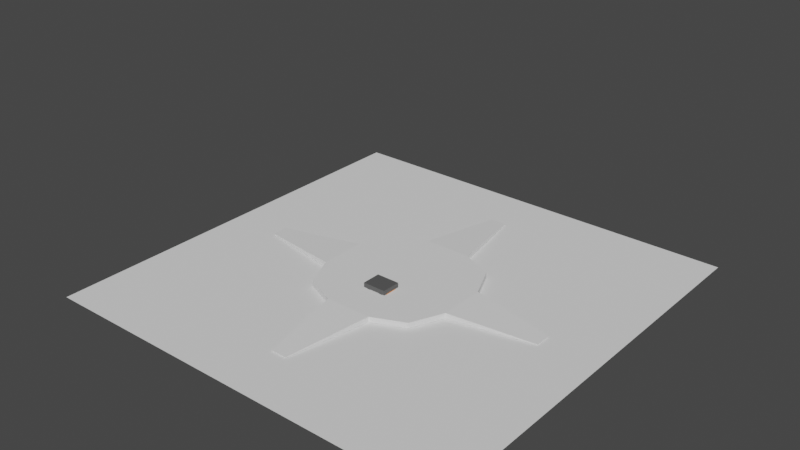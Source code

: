 # Source: multi_stage_piston_begin.blend  (saved by Blender 3.2.14; exported with 4.5.12 LTS)
import bpy
from mathutils import Matrix  # noqa: F401  (used for matrix-valued properties, if any)

bpy.ops.wm.read_factory_settings(use_empty=True)
scene = bpy.context.scene
scene.name = 'Scene'

# ---- collections
col_multi_stage_piston = bpy.data.collections.new('multi_stage_piston'); scene.collection.children.link(col_multi_stage_piston)

# ---- materials (node trees are filled in below, after node groups)
mat_material_001 = bpy.data.materials.new('Material.001')
mat_material_001.use_transparent_shadow = False
mat_material_001.diffuse_color = (0.1005, 0.1005, 0.1005, 1.0)
mat_material_001.roughness = 0.25
mat_material_002 = bpy.data.materials.new('Material.002')
mat_material_002.use_transparent_shadow = False
mat_material_002.diffuse_color = (0.8, 0.1627, 0.0, 1.0)
mat_material_002.roughness = 0.25
mat_material_003 = bpy.data.materials.new('Material.003')
mat_material_003.use_transparent_shadow = False
mat_material_003.diffuse_color = (0.188, 0.188, 0.188, 1.0)
mat_material_003.roughness = 0.25
mat_material_004 = bpy.data.materials.new('Material.004')
mat_material_004.use_transparent_shadow = False
mat_material_004.diffuse_color = (0.3694, 0.3694, 0.3694, 1.0)
mat_material_004.roughness = 0.25

# ---- material node trees
mat_material_001.use_nodes = True; mat_material_001.node_tree.nodes.clear()
_N = mat_material_001.node_tree.nodes; _L = mat_material_001.node_tree.links
n0 = _N.new('ShaderNodeOutputMaterial'); n0.name = 'Material Output'; n0.location = (300, 300)
n1 = _N.new('ShaderNodeBsdfPrincipled'); n1.name = 'Principled BSDF'; n1.location = (10, 300)
n1.distribution = 'GGX'
n1.subsurface_method = 'BURLEY'
n1.inputs[0].default_value = (0.09559, 0.09559, 0.09559, 1.0)
n1.inputs[3].default_value = 1.45
n1.inputs[27].default_value = (0.0, 0.0, 0.0, 1.0)
n1.inputs[28].default_value = 1.0
_L.new(n1.outputs[0], n0.inputs[0])
n0.is_active_output = True
mat_material_002.use_nodes = True; mat_material_002.node_tree.nodes.clear()
_N = mat_material_002.node_tree.nodes; _L = mat_material_002.node_tree.links
n0 = _N.new('ShaderNodeOutputMaterial'); n0.name = 'Material Output'; n0.location = (300, 300)
n1 = _N.new('ShaderNodeBsdfPrincipled'); n1.name = 'Principled BSDF'; n1.location = (10, 300)
n1.distribution = 'GGX'
n1.subsurface_method = 'BURLEY'
n1.inputs[0].default_value = (0.8, 0.234, 0.0, 1.0)
n1.inputs[3].default_value = 1.45
n1.inputs[27].default_value = (0.0, 0.0, 0.0, 1.0)
n1.inputs[28].default_value = 1.0
_L.new(n1.outputs[0], n0.inputs[0])
n0.is_active_output = True
mat_material_003.use_nodes = True; mat_material_003.node_tree.nodes.clear()
_N = mat_material_003.node_tree.nodes; _L = mat_material_003.node_tree.links
n0 = _N.new('ShaderNodeOutputMaterial'); n0.name = 'Material Output'; n0.location = (300, 300)
n1 = _N.new('ShaderNodeBsdfPrincipled'); n1.name = 'Principled BSDF'; n1.location = (10, 300)
n1.distribution = 'GGX'
n1.subsurface_method = 'BURLEY'
n1.inputs[0].default_value = (0.188, 0.188, 0.188, 1.0)
n1.inputs[3].default_value = 1.45
n1.inputs[27].default_value = (0.0, 0.0, 0.0, 1.0)
n1.inputs[28].default_value = 1.0
_L.new(n1.outputs[0], n0.inputs[0])
n0.is_active_output = True
mat_material_004.use_nodes = True; mat_material_004.node_tree.nodes.clear()
_N = mat_material_004.node_tree.nodes; _L = mat_material_004.node_tree.links
n0 = _N.new('ShaderNodeOutputMaterial'); n0.name = 'Material Output'; n0.location = (300, 300)
n1 = _N.new('ShaderNodeBsdfPrincipled'); n1.name = 'Principled BSDF'; n1.location = (10, 300)
n1.distribution = 'GGX'
n1.subsurface_method = 'BURLEY'
n1.inputs[0].default_value = (0.3694, 0.3694, 0.3694, 1.0)
n1.inputs[3].default_value = 1.45
n1.inputs[27].default_value = (0.0, 0.0, 0.0, 1.0)
n1.inputs[28].default_value = 1.0
_L.new(n1.outputs[0], n0.inputs[0])
n0.is_active_output = True

# ---- world
world_world = bpy.data.worlds.new('World'); scene.world = world_world
world_world.use_nodes = True; world_world.node_tree.nodes.clear()
_N = world_world.node_tree.nodes; _L = world_world.node_tree.links
n0 = _N.new('ShaderNodeOutputWorld'); n0.name = 'World Output'; n0.location = (300, 300)
n1 = _N.new('ShaderNodeBackground'); n1.name = 'Background'; n1.location = (10, 300)
n1.inputs[0].default_value = (0.05088, 0.05088, 0.05088, 1.0)
_L.new(n1.outputs[0], n0.inputs[0])
n0.is_active_output = True
world_world.color = (0.05088, 0.05088, 0.05088)
world_world.use_sun_shadow = False
world_world.sun_shadow_jitter_overblur = 0.0

# ---- meshes
me_plane = bpy.data.meshes.new('Plane')
me_plane.from_pydata([(-2.129, -2.129, -0.0604), (2.129, -2.129, -0.0604), (-2.129, 2.129, -0.0604), (2.129, 2.129, -0.0604), (-2.129, 2.129, -0.2659), (-2.129, -2.129, -0.2659), (2.129, -2.129, -0.2659), (2.129, 2.129, -0.2659), (-2.67, 0.8899, -0.0604), (-2.67, -0.8899, -0.0604), (2.67, -0.8899, -0.0604), (2.67, 0.8899, -0.0604), (-2.67, 0.8899, -0.2659), (-2.67, -0.8899, -0.2659), (2.67, -0.8899, -0.2659), (2.67, 0.8899, -0.2659), (-0.8899, -2.67, -0.0604), (0.8899, -2.67, -0.0604), (0.8899, 2.67, -0.0604), (-0.8899, 2.67, -0.0604), (-0.8899, -2.67, -0.2659), (0.8899, -2.67, -0.2659), (0.8899, 2.67, -0.2659), (-0.8899, 2.67, -0.2659), (0.8899, -0.8899, -0.2659), (-0.8899, -0.8899, -0.2659), (0.8899, 0.8899, -0.2659), (-0.8899, 0.8899, -0.2659), (-0.8899, -0.8899, -0.0604), (0.8899, -0.8899, -0.0604), (-0.8899, 0.8899, -0.0604), (0.8899, 0.8899, -0.0604), (-5.87, 0.3041, -0.2322), (-5.87, -0.3041, -0.2322), (5.87, -0.3041, -0.2322), (5.87, 0.3041, -0.2322), (-5.87, 0.3041, -0.2641), (-5.87, -0.3041, -0.2641), (5.87, -0.3041, -0.2641), (5.87, 0.3041, -0.2641), (-0.3041, -5.87, -0.2322), (0.3041, -5.87, -0.2322), (0.3041, 5.87, -0.2322), (-0.3041, 5.87, -0.2322), (-0.3041, -5.87, -0.2641), (0.3041, -5.87, -0.2641), (0.3041, 5.87, -0.2641), (-0.3041, 5.87, -0.2641)], [], [(31, 18, 3, 11), (26, 15, 7, 22), (17, 1, 6, 21), (11, 3, 7, 15), (9, 0, 5, 13), (19, 2, 4, 23), (2, 8, 12, 4), (9, 13, 37, 33), (1, 10, 14, 6), (8, 9, 33, 32), (21, 6, 14, 24), (24, 14, 15, 26), (17, 29, 10, 1), (29, 31, 11, 10), (9, 8, 30, 28), (28, 30, 31, 29), (0, 9, 28, 16), (16, 28, 29, 17), (13, 25, 27, 12), (25, 24, 26, 27), (5, 20, 25, 13), (20, 21, 24, 25), (3, 18, 22, 7), (23, 22, 46, 47), (0, 16, 20, 5), (12, 8, 32, 36), (12, 27, 23, 4), (27, 26, 22, 23), (8, 2, 19, 30), (30, 19, 18, 31), (32, 33, 37, 36), (34, 35, 39, 38), (42, 43, 47, 46), (40, 41, 45, 44), (16, 17, 41, 40), (14, 10, 34, 38), (10, 11, 35, 34), (22, 18, 42, 46), (11, 15, 39, 35), (19, 23, 47, 43), (18, 19, 43, 42), (20, 16, 40, 44), (13, 12, 36, 37), (17, 21, 45, 41), (21, 20, 44, 45), (15, 14, 38, 39)])
_uv = me_plane.uv_layers.new(name='UVMap')
_uv.uv.foreach_set('vector', [0.6667, 0.6667, 0.6667, 1.0, 1.0, 1.0, 1.0, 0.6667, 0.6667, 0.6667, 1.0, 0.6667, 1.0, 1.0, 0.6667, 1.0, 0.6667, 0.0, 1.0, 0.0, 1.0, 0.0, 0.6667, 0.0, 1.0, 0.6667, 1.0, 1.0, 1.0, 1.0, 1.0, 0.6667, 0.0, 0.3333, 0.0, 0.0, 0.0, 0.0, 0.0, 0.3333, 0.3333, 1.0, 0.0, 1.0, 0.0, 1.0, 0.3333, 1.0, 0.0, 1.0, 0.0, 0.6667, 0.0, 0.6667, 0.0, 1.0, 0.0, 0.3333, 0.0, 0.3333, 0.0, 0.3333, 0.0, 0.3333, 1.0, 0.0, 1.0, 0.3333, 1.0, 0.3333, 1.0, 0.0, 0.0, 0.6667, 0.0, 0.3333, 0.0, 0.3333, 0.0, 0.6667, 0.6667, 0.0, 1.0, 0.0, 1.0, 0.3333, 0.6667, 0.3333, 0.6667, 0.3333, 1.0, 0.3333, 1.0, 0.6667, 0.6667, 0.6667, 0.6667, 0.0, 0.6667, 0.3333, 1.0, 0.3333, 1.0, 0.0, 0.6667, 0.3333, 0.6667, 0.6667, 1.0, 0.6667, 1.0, 0.3333, 0.0, 0.3333, 0.0, 0.6667, 0.3333, 0.6667, 0.3333, 0.3333, 0.3333, 0.3333, 0.3333, 0.6667, 0.6667, 0.6667, 0.6667, 0.3333, 0.0, 0.0, 0.0, 0.3333, 0.3333, 0.3333, 0.3333, 0.0, 0.3333, 0.0, 0.3333, 0.3333, 0.6667, 0.3333, 0.6667, 0.0, 0.0, 0.3333, 0.3333, 0.3333, 0.3333, 0.6667, 0.0, 0.6667, 0.3333, 0.3333, 0.6667, 0.3333, 0.6667, 0.6667, 0.3333, 0.6667, 0.0, 0.0, 0.3333, 0.0, 0.3333, 0.3333, 0.0, 0.3333, 0.3333, 0.0, 0.6667, 0.0, 0.6667, 0.3333, 0.3333, 0.3333, 1.0, 1.0, 0.6667, 1.0, 0.6667, 1.0, 1.0, 1.0, 0.3333, 1.0, 0.6667, 1.0, 0.6667, 1.0, 0.3333, 1.0, 0.0, 0.0, 0.3333, 0.0, 0.3333, 0.0, 0.0, 0.0, 0.0, 0.6667, 0.0, 0.6667, 0.0, 0.6667, 0.0, 0.6667, 0.0, 0.6667, 0.3333, 0.6667, 0.3333, 1.0, 0.0, 1.0, 0.3333, 0.6667, 0.6667, 0.6667, 0.6667, 1.0, 0.3333, 1.0, 0.0, 0.6667, 0.0, 1.0, 0.3333, 1.0, 0.3333, 0.6667, 0.3333, 0.6667, 0.3333, 1.0, 0.6667, 1.0, 0.6667, 0.6667, 0.0, 0.6667, 0.0, 0.3333, 0.0, 0.3333, 0.0, 0.6667, 1.0, 0.3333, 1.0, 0.6667, 1.0, 0.6667, 1.0, 0.3333, 0.6667, 1.0, 0.3333, 1.0, 0.3333, 1.0, 0.6667, 1.0, 0.3333, 0.0, 0.6667, 0.0, 0.6667, 0.0, 0.3333, 0.0, 0.3333, 0.0, 0.6667, 0.0, 0.6667, 0.0, 0.3333, 0.0, 1.0, 0.3333, 1.0, 0.3333, 1.0, 0.3333, 1.0, 0.3333, 1.0, 0.3333, 1.0, 0.6667, 1.0, 0.6667, 1.0, 0.3333, 0.6667, 1.0, 0.6667, 1.0, 0.6667, 1.0, 0.6667, 1.0, 1.0, 0.6667, 1.0, 0.6667, 1.0, 0.6667, 1.0, 0.6667, 0.3333, 1.0, 0.3333, 1.0, 0.3333, 1.0, 0.3333, 1.0, 0.6667, 1.0, 0.3333, 1.0, 0.3333, 1.0, 0.6667, 1.0, 0.3333, 0.0, 0.3333, 0.0, 0.3333, 0.0, 0.3333, 0.0, 0.0, 0.3333, 0.0, 0.6667, 0.0, 0.6667, 0.0, 0.3333, 0.6667, 0.0, 0.6667, 0.0, 0.6667, 0.0, 0.6667, 0.0, 0.6667, 0.0, 0.3333, 0.0, 0.3333, 0.0, 0.6667, 0.0, 1.0, 0.6667, 1.0, 0.3333, 1.0, 0.3333, 1.0, 0.6667])
me_plane.use_remesh_preserve_volume = False
me_plane.use_remesh_preserve_attributes = False
me_plane.use_mirror_vertex_groups = False
me_plane.update()
me_cube_001 = bpy.data.meshes.new('Cube.001')
me_cube_001.from_pydata([(-0.5337, -0.5337, 0.01315), (-0.5337, -0.5337, 0.2467), (-0.5337, 0.5337, 0.01315), (-0.5337, 0.5337, 0.2467), (-0.1779, 0.5337, 0.01315), (-0.3558, 0.5337, 0.01315), (-0.2063, -0.5052, 0.2467), (-0.3274, -0.5052, 0.2467), (-0.3274, 0.5052, 0.2467), (-0.2063, 0.5052, 0.2467), (-0.3558, -0.5337, 0.01315), (-0.1779, -0.5337, 0.01315), (-0.1779, -0.5337, 0.2467), (-0.3558, -0.5337, 0.2467), (-0.3558, 0.5337, 0.2467), (-0.1779, 0.5337, 0.2467), (-0.2063, -0.5052, 0.579), (-0.3274, -0.5052, 0.579), (-0.3274, 0.5052, 0.579), (-0.2063, 0.5052, 0.579), (-0.5337, 0.3202, 0.01315), (-0.5337, 0.1067, 0.01315), (-0.5337, -0.1067, 0.01315), (-0.5337, -0.3202, 0.01315), (-0.5337, -0.3202, 0.2467), (-0.5337, -0.1067, 0.2467), (-0.5337, 0.1067, 0.2467), (-0.5337, 0.3202, 0.2467), (-0.3558, 0.3202, 0.01315), (-0.3558, 0.1067, 0.01315), (-0.3558, -0.1067, 0.01315), (-0.3558, -0.3202, 0.01315), (-0.1779, 0.3202, 0.01315), (-0.1779, 0.1067, 0.01315), (-0.1779, -0.1067, 0.01315), (-0.1779, -0.3202, 0.01315), (-0.1779, 0.3202, 0.2467), (-0.1779, 0.1067, 0.2467), (-0.1779, -0.1067, 0.2467), (-0.1779, -0.3202, 0.2467), (-0.3558, 0.3202, 0.2467), (-0.3558, 0.1067, 0.2467), (-0.3558, -0.1067, 0.2467), (-0.3558, -0.3202, 0.2467), (-0.2063, 0.3031, 0.2467), (-0.2063, 0.101, 0.2467), (-0.2063, -0.101, 0.2467), (-0.2063, -0.3031, 0.2467), (-0.3274, 0.3031, 0.2467), (-0.3274, 0.101, 0.2467), (-0.3274, -0.101, 0.2467), (-0.3274, -0.3031, 0.2467), (-0.2063, 0.3031, 0.9104), (-0.2063, 0.101, 1.009), (-0.2063, -0.101, 1.009), (-0.2063, -0.3031, 0.9104), (-0.3274, 0.3031, 0.9104), (-0.3274, 0.101, 1.009), (-0.3274, -0.101, 1.009), (-0.3274, -0.3031, 0.9104), (0.5337, -0.5337, 0.01315), (0.5337, -0.5337, 0.2467), (0.5337, 0.5337, 0.01315), (0.5337, 0.5337, 0.2467), (0.0, 0.5337, 0.01315), (0.0, 0.5337, 0.2467), (0.0, -0.5337, 0.01315), (0.0, -0.5337, 0.2467), (0.1779, 0.5337, 0.01315), (0.3558, 0.5337, 0.01315), (0.2063, -0.5052, 0.2467), (0.3274, -0.5052, 0.2467), (0.3274, 0.5052, 0.2467), (0.2063, 0.5052, 0.2467), (0.3558, -0.5337, 0.01315), (0.1779, -0.5337, 0.01315), (0.1779, -0.5337, 0.2467), (0.3558, -0.5337, 0.2467), (0.3558, 0.5337, 0.2467), (0.1779, 0.5337, 0.2467), (0.2063, -0.5052, 0.579), (0.3274, -0.5052, 0.579), (0.3274, 0.5052, 0.579), (0.2063, 0.5052, 0.579), (0.5337, 0.3202, 0.01315), (0.5337, 0.1067, 0.01315), (0.5337, -0.1067, 0.01315), (0.5337, -0.3202, 0.01315), (0.5337, -0.3202, 0.2467), (0.5337, -0.1067, 0.2467), (0.5337, 0.1067, 0.2467), (0.5337, 0.3202, 0.2467), (0.0, 0.3202, 0.2467), (0.0, 0.1067, 0.2467), (0.0, -0.1067, 0.2467), (0.0, -0.3202, 0.2467), (0.0, 0.3202, 0.01315), (0.0, 0.1067, 0.01315), (0.0, -0.1067, 0.01315), (0.0, -0.3202, 0.01315), (0.3558, 0.3202, 0.01315), (0.3558, 0.1067, 0.01315), (0.3558, -0.1067, 0.01315), (0.3558, -0.3202, 0.01315), (0.1779, 0.3202, 0.01315), (0.1779, 0.1067, 0.01315), (0.1779, -0.1067, 0.01315), (0.1779, -0.3202, 0.01315), (0.1779, 0.3202, 0.2467), (0.1779, 0.1067, 0.2467), (0.1779, -0.1067, 0.2467), (0.1779, -0.3202, 0.2467), (0.3558, 0.3202, 0.2467), (0.3558, 0.1067, 0.2467), (0.3558, -0.1067, 0.2467), (0.3558, -0.3202, 0.2467), (0.2063, 0.3031, 0.2467), (0.2063, 0.101, 0.2467), (0.2063, -0.101, 0.2467), (0.2063, -0.3031, 0.2467), (0.3274, 0.3031, 0.2467), (0.3274, 0.101, 0.2467), (0.3274, -0.101, 0.2467), (0.3274, -0.3031, 0.2467), (0.2063, 0.3031, 0.9104), (0.2063, 0.101, 1.009), (0.2063, -0.101, 1.009), (0.2063, -0.3031, 0.9104), (0.3274, 0.3031, 0.9104), (0.3274, 0.101, 1.009), (0.3274, -0.101, 1.009), (0.3274, -0.3031, 0.9104)], [], [(20, 27, 3, 2), (10, 13, 1, 0), (43, 24, 1, 13), (35, 99, 66, 11), (4, 15, 65, 64), (2, 3, 14, 5), (5, 14, 15, 4), (23, 31, 10, 0), (31, 35, 11, 10), (95, 39, 12, 67), (51, 7, 17, 59), (66, 67, 12, 11), (11, 12, 13, 10), (6, 7, 13, 12), (8, 9, 15, 14), (47, 6, 12, 39), (48, 8, 14, 40), (55, 59, 17, 16), (9, 8, 18, 19), (44, 9, 19, 52), (7, 6, 16, 17), (6, 47, 55, 16), (47, 46, 54, 55), (46, 45, 53, 54), (45, 44, 52, 53), (19, 18, 56, 52), (52, 56, 57, 53), (53, 57, 58, 54), (54, 58, 59, 55), (7, 51, 43, 13), (51, 50, 42, 43), (50, 49, 41, 42), (49, 48, 40, 41), (9, 44, 36, 15), (44, 45, 37, 36), (45, 46, 38, 37), (46, 47, 39, 38), (8, 48, 56, 18), (48, 49, 57, 56), (49, 50, 58, 57), (50, 51, 59, 58), (65, 15, 36, 92), (92, 36, 37, 93), (93, 37, 38, 94), (94, 38, 39, 95), (5, 4, 32, 28), (28, 32, 33, 29), (29, 33, 34, 30), (30, 34, 35, 31), (2, 5, 28, 20), (20, 28, 29, 21), (21, 29, 30, 22), (22, 30, 31, 23), (4, 64, 96, 32), (32, 96, 97, 33), (33, 97, 98, 34), (34, 98, 99, 35), (14, 3, 27, 40), (40, 27, 26, 41), (41, 26, 25, 42), (42, 25, 24, 43), (0, 1, 24, 23), (23, 24, 25, 22), (22, 25, 26, 21), (21, 26, 27, 20), (84, 62, 63, 91), (74, 60, 61, 77), (115, 77, 61, 88), (107, 75, 66, 99), (68, 64, 65, 79), (62, 69, 78, 63), (69, 68, 79, 78), (87, 60, 74, 103), (103, 74, 75, 107), (95, 67, 76, 111), (123, 131, 81, 71), (66, 75, 76, 67), (75, 74, 77, 76), (70, 76, 77, 71), (72, 78, 79, 73), (119, 111, 76, 70), (120, 112, 78, 72), (127, 80, 81, 131), (73, 83, 82, 72), (116, 124, 83, 73), (71, 81, 80, 70), (70, 80, 127, 119), (119, 127, 126, 118), (118, 126, 125, 117), (117, 125, 124, 116), (83, 124, 128, 82), (124, 125, 129, 128), (125, 126, 130, 129), (126, 127, 131, 130), (71, 77, 115, 123), (123, 115, 114, 122), (122, 114, 113, 121), (121, 113, 112, 120), (73, 79, 108, 116), (116, 108, 109, 117), (117, 109, 110, 118), (118, 110, 111, 119), (72, 82, 128, 120), (120, 128, 129, 121), (121, 129, 130, 122), (122, 130, 131, 123), (65, 92, 108, 79), (92, 93, 109, 108), (93, 94, 110, 109), (94, 95, 111, 110), (69, 100, 104, 68), (100, 101, 105, 104), (101, 102, 106, 105), (102, 103, 107, 106), (62, 84, 100, 69), (84, 85, 101, 100), (85, 86, 102, 101), (86, 87, 103, 102), (68, 104, 96, 64), (104, 105, 97, 96), (105, 106, 98, 97), (106, 107, 99, 98), (78, 112, 91, 63), (112, 113, 90, 91), (113, 114, 89, 90), (114, 115, 88, 89), (60, 87, 88, 61), (87, 86, 89, 88), (86, 85, 90, 89), (85, 84, 91, 90)])
_uv = me_cube_001.uv_layers.new(name='UVMap')
_uv.uv.foreach_set('vector', [0.375, 0.2, 0.625, 0.2, 0.625, 0.25, 0.375, 0.25, 0.375, 0.9583, 0.625, 0.9583, 0.625, 1.0, 0.375, 1.0, 0.8333, 0.7, 0.875, 0.7, 0.875, 0.75, 0.8333, 0.75, 0.2083, 0.7, 0.25, 0.7, 0.25, 0.75, 0.2083, 0.75, 0.375, 0.3333, 0.625, 0.3333, 0.625, 0.375, 0.375, 0.375, 0.375, 0.25, 0.625, 0.25, 0.625, 0.2917, 0.375, 0.2917, 0.375, 0.2917, 0.625, 0.2917, 0.625, 0.3333, 0.375, 0.3333, 0.125, 0.7, 0.1667, 0.7, 0.1667, 0.75, 0.125, 0.75, 0.1667, 0.7, 0.2083, 0.7, 0.2083, 0.75, 0.1667, 0.75, 0.75, 0.7, 0.7917, 0.7, 0.7917, 0.75, 0.75, 0.75, 0.8267, 0.696, 0.8267, 0.7433, 0.8267, 0.7433, 0.8267, 0.696, 0.375, 0.875, 0.625, 0.875, 0.625, 0.9167, 0.375, 0.9167, 0.375, 0.9167, 0.625, 0.9167, 0.625, 0.9583, 0.375, 0.9583, 0.7983, 0.7433, 0.8267, 0.7433, 0.8333, 0.75, 0.7917, 0.75, 0.8267, 0.5067, 0.7983, 0.5067, 0.7917, 0.5, 0.8333, 0.5, 0.7983, 0.696, 0.7983, 0.7433, 0.7917, 0.75, 0.7917, 0.7, 0.8267, 0.554, 0.8267, 0.5067, 0.8333, 0.5, 0.8333, 0.55, 0.7983, 0.696, 0.8267, 0.696, 0.8267, 0.7433, 0.7983, 0.7433, 0.7983, 0.5067, 0.8267, 0.5067, 0.8267, 0.5067, 0.7983, 0.5067, 0.7983, 0.554, 0.7983, 0.5067, 0.7983, 0.5067, 0.7983, 0.554, 0.8267, 0.7433, 0.7983, 0.7433, 0.7983, 0.7433, 0.8267, 0.7433, 0.7983, 0.7433, 0.7983, 0.696, 0.7983, 0.696, 0.7983, 0.7433, 0.7983, 0.696, 0.7983, 0.6487, 0.7983, 0.6487, 0.7983, 0.696, 0.7983, 0.6487, 0.7983, 0.6013, 0.7983, 0.6013, 0.7983, 0.6487, 0.7983, 0.6013, 0.7983, 0.554, 0.7983, 0.554, 0.7983, 0.6013, 0.7983, 0.5067, 0.8267, 0.5067, 0.8267, 0.554, 0.7983, 0.554, 0.7983, 0.554, 0.8267, 0.554, 0.8267, 0.6013, 0.7983, 0.6013, 0.7983, 0.6013, 0.8267, 0.6013, 0.8267, 0.6487, 0.7983, 0.6487, 0.7983, 0.6487, 0.8267, 0.6487, 0.8267, 0.696, 0.7983, 0.696, 0.8267, 0.7433, 0.8267, 0.696, 0.8333, 0.7, 0.8333, 0.75, 0.8267, 0.696, 0.8267, 0.6487, 0.8333, 0.65, 0.8333, 0.7, 0.8267, 0.6487, 0.8267, 0.6013, 0.8333, 0.6, 0.8333, 0.65, 0.8267, 0.6013, 0.8267, 0.554, 0.8333, 0.55, 0.8333, 0.6, 0.7983, 0.5067, 0.7983, 0.554, 0.7917, 0.55, 0.7917, 0.5, 0.7983, 0.554, 0.7983, 0.6013, 0.7917, 0.6, 0.7917, 0.55, 0.7983, 0.6013, 0.7983, 0.6487, 0.7917, 0.65, 0.7917, 0.6, 0.7983, 0.6487, 0.7983, 0.696, 0.7917, 0.7, 0.7917, 0.65, 0.8267, 0.5067, 0.8267, 0.554, 0.8267, 0.554, 0.8267, 0.5067, 0.8267, 0.554, 0.8267, 0.6013, 0.8267, 0.6013, 0.8267, 0.554, 0.8267, 0.6013, 0.8267, 0.6487, 0.8267, 0.6487, 0.8267, 0.6013, 0.8267, 0.6487, 0.8267, 0.696, 0.8267, 0.696, 0.8267, 0.6487, 0.75, 0.5, 0.7917, 0.5, 0.7917, 0.55, 0.75, 0.55, 0.75, 0.55, 0.7917, 0.55, 0.7917, 0.6, 0.75, 0.6, 0.75, 0.6, 0.7917, 0.6, 0.7917, 0.65, 0.75, 0.65, 0.75, 0.65, 0.7917, 0.65, 0.7917, 0.7, 0.75, 0.7, 0.1667, 0.5, 0.2083, 0.5, 0.2083, 0.55, 0.1667, 0.55, 0.1667, 0.55, 0.2083, 0.55, 0.2083, 0.6, 0.1667, 0.6, 0.1667, 0.6, 0.2083, 0.6, 0.2083, 0.65, 0.1667, 0.65, 0.1667, 0.65, 0.2083, 0.65, 0.2083, 0.7, 0.1667, 0.7, 0.125, 0.5, 0.1667, 0.5, 0.1667, 0.55, 0.125, 0.55, 0.125, 0.55, 0.1667, 0.55, 0.1667, 0.6, 0.125, 0.6, 0.125, 0.6, 0.1667, 0.6, 0.1667, 0.65, 0.125, 0.65, 0.125, 0.65, 0.1667, 0.65, 0.1667, 0.7, 0.125, 0.7, 0.2083, 0.5, 0.25, 0.5, 0.25, 0.55, 0.2083, 0.55, 0.2083, 0.55, 0.25, 0.55, 0.25, 0.6, 0.2083, 0.6, 0.2083, 0.6, 0.25, 0.6, 0.25, 0.65, 0.2083, 0.65, 0.2083, 0.65, 0.25, 0.65, 0.25, 0.7, 0.2083, 0.7, 0.8333, 0.5, 0.875, 0.5, 0.875, 0.55, 0.8333, 0.55, 0.8333, 0.55, 0.875, 0.55, 0.875, 0.6, 0.8333, 0.6, 0.8333, 0.6, 0.875, 0.6, 0.875, 0.65, 0.8333, 0.65, 0.8333, 0.65, 0.875, 0.65, 0.875, 0.7, 0.8333, 0.7, 0.375, 0.0, 0.625, 0.0, 0.625, 0.05, 0.375, 0.05, 0.375, 0.05, 0.625, 0.05, 0.625, 0.1, 0.375, 0.1, 0.375, 0.1, 0.625, 0.1, 0.625, 0.15, 0.375, 0.15, 0.375, 0.15, 0.625, 0.15, 0.625, 0.2, 0.375, 0.2, 0.375, 0.2, 0.375, 0.25, 0.625, 0.25, 0.625, 0.2, 0.375, 0.9583, 0.375, 1.0, 0.625, 1.0, 0.625, 0.9583, 0.8333, 0.7, 0.8333, 0.75, 0.875, 0.75, 0.875, 0.7, 0.2083, 0.7, 0.2083, 0.75, 0.25, 0.75, 0.25, 0.7, 0.375, 0.3333, 0.375, 0.375, 0.625, 0.375, 0.625, 0.3333, 0.375, 0.25, 0.375, 0.2917, 0.625, 0.2917, 0.625, 0.25, 0.375, 0.2917, 0.375, 0.3333, 0.625, 0.3333, 0.625, 0.2917, 0.125, 0.7, 0.125, 0.75, 0.1667, 0.75, 0.1667, 0.7, 0.1667, 0.7, 0.1667, 0.75, 0.2083, 0.75, 0.2083, 0.7, 0.75, 0.7, 0.75, 0.75, 0.7917, 0.75, 0.7917, 0.7, 0.8267, 0.696, 0.8267, 0.696, 0.8267, 0.7433, 0.8267, 0.7433, 0.375, 0.875, 0.375, 0.9167, 0.625, 0.9167, 0.625, 0.875, 0.375, 0.9167, 0.375, 0.9583, 0.625, 0.9583, 0.625, 0.9167, 0.7983, 0.7433, 0.7917, 0.75, 0.8333, 0.75, 0.8267, 0.7433, 0.8267, 0.5067, 0.8333, 0.5, 0.7917, 0.5, 0.7983, 0.5067, 0.7983, 0.696, 0.7917, 0.7, 0.7917, 0.75, 0.7983, 0.7433, 0.8267, 0.554, 0.8333, 0.55, 0.8333, 0.5, 0.8267, 0.5067, 0.7983, 0.696, 0.7983, 0.7433, 0.8267, 0.7433, 0.8267, 0.696, 0.7983, 0.5067, 0.7983, 0.5067, 0.8267, 0.5067, 0.8267, 0.5067, 0.7983, 0.554, 0.7983, 0.554, 0.7983, 0.5067, 0.7983, 0.5067, 0.8267, 0.7433, 0.8267, 0.7433, 0.7983, 0.7433, 0.7983, 0.7433, 0.7983, 0.7433, 0.7983, 0.7433, 0.7983, 0.696, 0.7983, 0.696, 0.7983, 0.696, 0.7983, 0.696, 0.7983, 0.6487, 0.7983, 0.6487, 0.7983, 0.6487, 0.7983, 0.6487, 0.7983, 0.6013, 0.7983, 0.6013, 0.7983, 0.6013, 0.7983, 0.6013, 0.7983, 0.554, 0.7983, 0.554, 0.7983, 0.5067, 0.7983, 0.554, 0.8267, 0.554, 0.8267, 0.5067, 0.7983, 0.554, 0.7983, 0.6013, 0.8267, 0.6013, 0.8267, 0.554, 0.7983, 0.6013, 0.7983, 0.6487, 0.8267, 0.6487, 0.8267, 0.6013, 0.7983, 0.6487, 0.7983, 0.696, 0.8267, 0.696, 0.8267, 0.6487, 0.8267, 0.7433, 0.8333, 0.75, 0.8333, 0.7, 0.8267, 0.696, 0.8267, 0.696, 0.8333, 0.7, 0.8333, 0.65, 0.8267, 0.6487, 0.8267, 0.6487, 0.8333, 0.65, 0.8333, 0.6, 0.8267, 0.6013, 0.8267, 0.6013, 0.8333, 0.6, 0.8333, 0.55, 0.8267, 0.554, 0.7983, 0.5067, 0.7917, 0.5, 0.7917, 0.55, 0.7983, 0.554, 0.7983, 0.554, 0.7917, 0.55, 0.7917, 0.6, 0.7983, 0.6013, 0.7983, 0.6013, 0.7917, 0.6, 0.7917, 0.65, 0.7983, 0.6487, 0.7983, 0.6487, 0.7917, 0.65, 0.7917, 0.7, 0.7983, 0.696, 0.8267, 0.5067, 0.8267, 0.5067, 0.8267, 0.554, 0.8267, 0.554, 0.8267, 0.554, 0.8267, 0.554, 0.8267, 0.6013, 0.8267, 0.6013, 0.8267, 0.6013, 0.8267, 0.6013, 0.8267, 0.6487, 0.8267, 0.6487, 0.8267, 0.6487, 0.8267, 0.6487, 0.8267, 0.696, 0.8267, 0.696, 0.75, 0.5, 0.75, 0.55, 0.7917, 0.55, 0.7917, 0.5, 0.75, 0.55, 0.75, 0.6, 0.7917, 0.6, 0.7917, 0.55, 0.75, 0.6, 0.75, 0.65, 0.7917, 0.65, 0.7917, 0.6, 0.75, 0.65, 0.75, 0.7, 0.7917, 0.7, 0.7917, 0.65, 0.1667, 0.5, 0.1667, 0.55, 0.2083, 0.55, 0.2083, 0.5, 0.1667, 0.55, 0.1667, 0.6, 0.2083, 0.6, 0.2083, 0.55, 0.1667, 0.6, 0.1667, 0.65, 0.2083, 0.65, 0.2083, 0.6, 0.1667, 0.65, 0.1667, 0.7, 0.2083, 0.7, 0.2083, 0.65, 0.125, 0.5, 0.125, 0.55, 0.1667, 0.55, 0.1667, 0.5, 0.125, 0.55, 0.125, 0.6, 0.1667, 0.6, 0.1667, 0.55, 0.125, 0.6, 0.125, 0.65, 0.1667, 0.65, 0.1667, 0.6, 0.125, 0.65, 0.125, 0.7, 0.1667, 0.7, 0.1667, 0.65, 0.2083, 0.5, 0.2083, 0.55, 0.25, 0.55, 0.25, 0.5, 0.2083, 0.55, 0.2083, 0.6, 0.25, 0.6, 0.25, 0.55, 0.2083, 0.6, 0.2083, 0.65, 0.25, 0.65, 0.25, 0.6, 0.2083, 0.65, 0.2083, 0.7, 0.25, 0.7, 0.25, 0.65, 0.8333, 0.5, 0.8333, 0.55, 0.875, 0.55, 0.875, 0.5, 0.8333, 0.55, 0.8333, 0.6, 0.875, 0.6, 0.875, 0.55, 0.8333, 0.6, 0.8333, 0.65, 0.875, 0.65, 0.875, 0.6, 0.8333, 0.65, 0.8333, 0.7, 0.875, 0.7, 0.875, 0.65, 0.375, 0.0, 0.375, 0.05, 0.625, 0.05, 0.625, 0.0, 0.375, 0.05, 0.375, 0.1, 0.625, 0.1, 0.625, 0.05, 0.375, 0.1, 0.375, 0.15, 0.625, 0.15, 0.625, 0.1, 0.375, 0.15, 0.375, 0.2, 0.625, 0.2, 0.625, 0.15])
me_cube_001.materials.append(mat_material_001)
me_cube_001.use_remesh_preserve_volume = False
me_cube_001.use_remesh_preserve_attributes = False
me_cube_001.use_mirror_vertex_groups = False
me_cube_001.update()
me_cylinder = bpy.data.meshes.new('Cylinder')
me_cylinder.from_pydata([(-0.4355, 0.3273, 0.5411), (0.4355, 0.3273, 0.5411), (-0.4355, 0.321, 0.4772), (0.4355, 0.321, 0.4772), (-0.4355, 0.3024, 0.4158), (0.4355, 0.3024, 0.4158), (-0.4355, 0.2722, 0.3592), (0.4355, 0.2722, 0.3592), (-0.4355, 0.2315, 0.3096), (0.4355, 0.2315, 0.3096), (-0.4355, 0.1819, 0.2689), (0.4355, 0.1819, 0.2689), (-0.4355, 0.1253, 0.2387), (0.4355, 0.1253, 0.2387), (-0.4355, 0.06386, 0.2201), (0.4355, 0.06386, 0.2201), (-0.4355, 2.576e-07, 0.2138), (0.4355, 2.576e-07, 0.2138), (-0.4355, -0.06386, 0.2201), (0.4355, -0.06386, 0.2201), (-0.4355, -0.1253, 0.2387), (0.4355, -0.1253, 0.2387), (-0.4355, -0.1819, 0.2689), (0.4355, -0.1819, 0.2689), (-0.4355, -0.2315, 0.3096), (0.4355, -0.2315, 0.3096), (-0.4355, -0.2722, 0.3592), (0.4355, -0.2722, 0.3592), (-0.4355, -0.3024, 0.4158), (0.4355, -0.3024, 0.4158), (-0.4355, -0.321, 0.4772), (0.4355, -0.321, 0.4772), (-0.4355, -0.3273, 0.5411), (0.4355, -0.3273, 0.5411), (-0.4355, -0.321, 0.605), (0.4355, -0.321, 0.605), (-0.4355, -0.3024, 0.6664), (0.4355, -0.3024, 0.6664), (-0.4355, -0.2722, 0.7229), (0.4355, -0.2722, 0.7229), (-0.4355, -0.2315, 0.7726), (0.4355, -0.2315, 0.7726), (-0.4355, -0.1819, 0.8133), (0.4355, -0.1819, 0.8133), (-0.4355, -0.1253, 0.8435), (0.4355, -0.1253, 0.8435), (-0.4355, -0.06386, 0.8621), (0.4355, -0.06386, 0.8621), (-0.4355, 5.49e-07, 0.8684), (0.4355, 5.49e-07, 0.8684), (-0.4355, 0.06386, 0.8621), (0.4355, 0.06386, 0.8621), (-0.4355, 0.1253, 0.8435), (0.4355, 0.1253, 0.8435), (-0.4355, 0.1819, 0.8133), (0.4355, 0.1819, 0.8133), (-0.4355, 0.2315, 0.7726), (0.4355, 0.2315, 0.7726), (-0.4355, 0.2722, 0.7229), (0.4355, 0.2722, 0.7229), (-0.4355, 0.3024, 0.6664), (0.4355, 0.3024, 0.6664), (-0.4355, 0.321, 0.605), (0.4355, 0.321, 0.605)], [], [(0, 1, 3, 2), (2, 3, 5, 4), (4, 5, 7, 6), (6, 7, 9, 8), (8, 9, 11, 10), (10, 11, 13, 12), (12, 13, 15, 14), (14, 15, 17, 16), (16, 17, 19, 18), (18, 19, 21, 20), (20, 21, 23, 22), (22, 23, 25, 24), (24, 25, 27, 26), (26, 27, 29, 28), (28, 29, 31, 30), (30, 31, 33, 32), (32, 33, 35, 34), (34, 35, 37, 36), (36, 37, 39, 38), (38, 39, 41, 40), (40, 41, 43, 42), (42, 43, 45, 44), (44, 45, 47, 46), (46, 47, 49, 48), (48, 49, 51, 50), (50, 51, 53, 52), (52, 53, 55, 54), (54, 55, 57, 56), (56, 57, 59, 58), (58, 59, 61, 60), (3, 1, 63, 61, 59, 57, 55, 53, 51, 49, 47, 45, 43, 41, 39, 37, 35, 33, 31, 29, 27, 25, 23, 21, 19, 17, 15, 13, 11, 9, 7, 5), (60, 61, 63, 62), (62, 63, 1, 0), (0, 2, 4, 6, 8, 10, 12, 14, 16, 18, 20, 22, 24, 26, 28, 30, 32, 34, 36, 38, 40, 42, 44, 46, 48, 50, 52, 54, 56, 58, 60, 62)])
_uv = me_cylinder.uv_layers.new(name='UVMap')
_uv.uv.foreach_set('vector', [1.0, 0.5, 1.0, 1.0, 0.9688, 1.0, 0.9688, 0.5, 0.9688, 0.5, 0.9688, 1.0, 0.9375, 1.0, 0.9375, 0.5, 0.9375, 0.5, 0.9375, 1.0, 0.9062, 1.0, 0.9062, 0.5, 0.9062, 0.5, 0.9062, 1.0, 0.875, 1.0, 0.875, 0.5, 0.875, 0.5, 0.875, 1.0, 0.8438, 1.0, 0.8438, 0.5, 0.8438, 0.5, 0.8438, 1.0, 0.8125, 1.0, 0.8125, 0.5, 0.8125, 0.5, 0.8125, 1.0, 0.7812, 1.0, 0.7812, 0.5, 0.7812, 0.5, 0.7812, 1.0, 0.75, 1.0, 0.75, 0.5, 0.75, 0.5, 0.75, 1.0, 0.7188, 1.0, 0.7188, 0.5, 0.7188, 0.5, 0.7188, 1.0, 0.6875, 1.0, 0.6875, 0.5, 0.6875, 0.5, 0.6875, 1.0, 0.6562, 1.0, 0.6562, 0.5, 0.6562, 0.5, 0.6562, 1.0, 0.625, 1.0, 0.625, 0.5, 0.625, 0.5, 0.625, 1.0, 0.5938, 1.0, 0.5938, 0.5, 0.5938, 0.5, 0.5938, 1.0, 0.5625, 1.0, 0.5625, 0.5, 0.5625, 0.5, 0.5625, 1.0, 0.5312, 1.0, 0.5312, 0.5, 0.5312, 0.5, 0.5312, 1.0, 0.5, 1.0, 0.5, 0.5, 0.5, 0.5, 0.5, 1.0, 0.4688, 1.0, 0.4688, 0.5, 0.4688, 0.5, 0.4688, 1.0, 0.4375, 1.0, 0.4375, 0.5, 0.4375, 0.5, 0.4375, 1.0, 0.4062, 1.0, 0.4062, 0.5, 0.4062, 0.5, 0.4062, 1.0, 0.375, 1.0, 0.375, 0.5, 0.375, 0.5, 0.375, 1.0, 0.3438, 1.0, 0.3438, 0.5, 0.3438, 0.5, 0.3438, 1.0, 0.3125, 1.0, 0.3125, 0.5, 0.3125, 0.5, 0.3125, 1.0, 0.2812, 1.0, 0.2812, 0.5, 0.2812, 0.5, 0.2812, 1.0, 0.25, 1.0, 0.25, 0.5, 0.25, 0.5, 0.25, 1.0, 0.2188, 1.0, 0.2188, 0.5, 0.2188, 0.5, 0.2188, 1.0, 0.1875, 1.0, 0.1875, 0.5, 0.1875, 0.5, 0.1875, 1.0, 0.1562, 1.0, 0.1562, 0.5, 0.1562, 0.5, 0.1562, 1.0, 0.125, 1.0, 0.125, 0.5, 0.125, 0.5, 0.125, 1.0, 0.09375, 1.0, 0.09375, 0.5, 0.09375, 0.5, 0.09375, 1.0, 0.0625, 1.0, 0.0625, 0.5, 0.2968, 0.4854, 0.25, 0.49, 0.2032, 0.4854, 0.1582, 0.4717, 0.1167, 0.4496, 0.08029, 0.4197, 0.05045, 0.3833, 0.02827, 0.3418, 0.01461, 0.2968, 0.01, 0.25, 0.01461, 0.2032, 0.02827, 0.1582, 0.05045, 0.1167, 0.08029, 0.08029, 0.1167, 0.05045, 0.1582, 0.02827, 0.2032, 0.01461, 0.25, 0.01, 0.2968, 0.01461, 0.3418, 0.02827, 0.3833, 0.05045, 0.4197, 0.08029, 0.4496, 0.1167, 0.4717, 0.1582, 0.4854, 0.2032, 0.49, 0.25, 0.4854, 0.2968, 0.4717, 0.3418, 0.4496, 0.3833, 0.4197, 0.4197, 0.3833, 0.4496, 0.3418, 0.4717, 0.0625, 0.5, 0.0625, 1.0, 0.03125, 1.0, 0.03125, 0.5, 0.03125, 0.5, 0.03125, 1.0, 0.0, 1.0, 0.0, 0.5, 0.75, 0.49, 0.7968, 0.4854, 0.8418, 0.4717, 0.8833, 0.4496, 0.9197, 0.4197, 0.9496, 0.3833, 0.9717, 0.3418, 0.9854, 0.2968, 0.99, 0.25, 0.9854, 0.2032, 0.9717, 0.1582, 0.9496, 0.1167, 0.9197, 0.08029, 0.8833, 0.05045, 0.8418, 0.02827, 0.7968, 0.01461, 0.75, 0.01, 0.7032, 0.01461, 0.6582, 0.02827, 0.6167, 0.05045, 0.5803, 0.08029, 0.5504, 0.1167, 0.5283, 0.1582, 0.5146, 0.2032, 0.51, 0.25, 0.5146, 0.2968, 0.5283, 0.3418, 0.5504, 0.3833, 0.5803, 0.4197, 0.6167, 0.4496, 0.6582, 0.4717, 0.7032, 0.4854])
me_cylinder.materials.append(mat_material_002)
me_cylinder.use_remesh_preserve_volume = False
me_cylinder.use_remesh_preserve_attributes = False
me_cylinder.use_mirror_vertex_groups = False
me_cylinder.update()
me_cylinder_001 = bpy.data.meshes.new('Cylinder.001')
me_cylinder_001.from_pydata([(-6.144e-08, 0.1565, 1.86), (-1.823e-07, 0.1906, 0.167), (-0.03053, 0.1535, 1.86), (-0.03718, 0.1869, 0.167), (-0.05988, 0.1446, 1.86), (-0.07294, 0.1761, 0.167), (-0.08693, 0.1301, 1.86), (-0.1059, 0.1585, 0.167), (-0.1106, 0.1106, 1.86), (-0.1348, 0.1348, 0.167), (-0.1301, 0.08693, 1.86), (-0.1585, 0.1059, 0.167), (-0.1446, 0.05988, 1.86), (-0.1761, 0.07294, 0.167), (-0.1535, 0.03053, 1.86), (-0.1869, 0.03718, 0.167), (-0.1565, -7.261e-08, 1.86), (-0.1906, -5.016e-08, 0.167), (-0.1535, -0.03053, 1.86), (-0.1869, -0.03718, 0.167), (-0.1446, -0.05988, 1.86), (-0.1761, -0.07294, 0.167), (-0.1301, -0.08693, 1.86), (-0.1585, -0.1059, 0.167), (-0.1106, -0.1106, 1.86), (-0.1348, -0.1348, 0.167), (-0.08693, -0.1301, 1.86), (-0.1059, -0.1585, 0.167), (-0.05988, -0.1446, 1.86), (-0.07294, -0.1761, 0.167), (-0.03053, -0.1535, 1.86), (-0.03718, -0.1869, 0.167), (-5.175e-08, -0.1565, 1.86), (-1.128e-07, -0.1906, 0.167), (0.03053, -0.1535, 1.86), (0.03718, -0.1869, 0.167), (0.05988, -0.1446, 1.86), (0.07294, -0.1761, 0.167), (0.08693, -0.1301, 1.86), (0.1059, -0.1585, 0.167), (0.1106, -0.1106, 1.86), (0.1348, -0.1348, 0.167), (0.1301, -0.08693, 1.86), (0.1585, -0.1059, 0.167), (0.1446, -0.05988, 1.86), (0.1761, -0.07294, 0.167), (0.1535, -0.03053, 1.86), (0.1869, -0.03718, 0.167), (0.1565, 8.798e-08, 1.86), (0.1906, 1.195e-07, 0.167), (0.1535, 0.03053, 1.86), (0.1869, 0.03718, 0.167), (0.1446, 0.05988, 1.86), (0.1761, 0.07294, 0.167), (0.1301, 0.08693, 1.86), (0.1585, 0.1059, 0.167), (0.1106, 0.1106, 1.86), (0.1348, 0.1348, 0.167), (0.08693, 0.1301, 1.86), (0.1059, 0.1585, 0.167), (0.05988, 0.1446, 1.86), (0.07294, 0.1761, 0.167), (0.03053, 0.1535, 1.86), (0.03718, 0.1869, 0.167), (-7.814e-08, 0.1906, 1.86), (-0.03718, 0.1869, 1.86), (-0.07294, 0.1761, 1.86), (-0.1059, 0.1585, 1.86), (-0.1348, 0.1348, 1.86), (-0.1585, 0.1059, 1.86), (-0.1761, 0.07294, 1.86), (-0.1869, 0.03718, 1.86), (-0.1906, -5.016e-08, 1.86), (-0.1869, -0.03718, 1.86), (-0.1761, -0.07294, 1.86), (-0.1585, -0.1059, 1.86), (-0.1348, -0.1348, 1.86), (-0.1059, -0.1585, 1.86), (-0.07294, -0.1761, 1.86), (-0.03718, -0.1869, 1.86), (-4.344e-08, -0.1906, 1.86), (0.03718, -0.1869, 1.86), (0.07294, -0.1761, 1.86), (0.1059, -0.1585, 1.86), (0.1348, -0.1348, 1.86), (0.1585, -0.1059, 1.86), (0.1761, -0.07294, 1.86), (0.1869, -0.03718, 1.86), (0.1906, 1.195e-07, 1.86), (0.1869, 0.03718, 1.86), (0.1761, 0.07294, 1.86), (0.1585, 0.1059, 1.86), (0.1348, 0.1348, 1.86), (0.1059, 0.1585, 1.86), (0.07294, 0.1761, 1.86), (0.03718, 0.1869, 1.86), (5.289e-07, 0.1565, 0.2054), (-0.03052, 0.1535, 0.2054), (-0.05988, 0.1446, 0.2054), (-0.08693, 0.1301, 0.2054), (-0.1106, 0.1106, 0.2054), (-0.1301, 0.08693, 0.2054), (-0.1446, 0.05988, 0.2054), (-0.1535, 0.03053, 0.2054), (-0.1565, -1.18e-07, 0.2054), (-0.1535, -0.03053, 0.2054), (-0.1446, -0.05988, 0.2054), (-0.1301, -0.08693, 0.2054), (-0.1106, -0.1106, 0.2054), (-0.08693, -0.1301, 0.2054), (-0.05988, -0.1446, 0.2054), (-0.03052, -0.1535, 0.2054), (5.386e-07, -0.1565, 0.2054), (0.03053, -0.1535, 0.2054), (0.05988, -0.1446, 0.2054), (0.08693, -0.1301, 0.2054), (0.1106, -0.1106, 0.2054), (0.1301, -0.08693, 0.2054), (0.1446, -0.05988, 0.2054), (0.1535, -0.03053, 0.2054), (0.1565, 4.257e-08, 0.2054), (0.1535, 0.03053, 0.2054), (0.1446, 0.05988, 0.2054), (0.1301, 0.08693, 0.2054), (0.1106, 0.1106, 0.2054), (0.08693, 0.1301, 0.2054), (0.05988, 0.1446, 0.2054), (0.03053, 0.1535, 0.2054)], [], [(64, 1, 3, 65), (65, 3, 5, 66), (66, 5, 7, 67), (67, 7, 9, 68), (68, 9, 11, 69), (69, 11, 13, 70), (70, 13, 15, 71), (71, 15, 17, 72), (72, 17, 19, 73), (73, 19, 21, 74), (74, 21, 23, 75), (75, 23, 25, 76), (76, 25, 27, 77), (77, 27, 29, 78), (78, 29, 31, 79), (79, 31, 33, 80), (80, 33, 35, 81), (81, 35, 37, 82), (82, 37, 39, 83), (83, 39, 41, 84), (84, 41, 43, 85), (85, 43, 45, 86), (86, 45, 47, 87), (87, 47, 49, 88), (88, 49, 51, 89), (89, 51, 53, 90), (90, 53, 55, 91), (91, 55, 57, 92), (92, 57, 59, 93), (93, 59, 61, 94), (3, 1, 63, 61, 59, 57, 55, 53, 51, 49, 47, 45, 43, 41, 39, 37, 35, 33, 31, 29, 27, 25, 23, 21, 19, 17, 15, 13, 11, 9, 7, 5), (94, 61, 63, 95), (95, 63, 1, 64), (48, 50, 121, 120), (2, 0, 64, 65), (4, 2, 65, 66), (6, 4, 66, 67), (8, 6, 67, 68), (10, 8, 68, 69), (12, 10, 69, 70), (14, 12, 70, 71), (16, 14, 71, 72), (18, 16, 72, 73), (20, 18, 73, 74), (22, 20, 74, 75), (24, 22, 75, 76), (26, 24, 76, 77), (28, 26, 77, 78), (30, 28, 78, 79), (32, 30, 79, 80), (34, 32, 80, 81), (36, 34, 81, 82), (38, 36, 82, 83), (40, 38, 83, 84), (42, 40, 84, 85), (44, 42, 85, 86), (46, 44, 86, 87), (48, 46, 87, 88), (50, 48, 88, 89), (52, 50, 89, 90), (54, 52, 90, 91), (56, 54, 91, 92), (58, 56, 92, 93), (60, 58, 93, 94), (62, 60, 94, 95), (0, 62, 95, 64), (96, 97, 98, 99, 100, 101, 102, 103, 104, 105, 106, 107, 108, 109, 110, 111, 112, 113, 114, 115, 116, 117, 118, 119, 120, 121, 122, 123, 124, 125, 126, 127), (22, 24, 108, 107), (50, 52, 122, 121), (24, 26, 109, 108), (52, 54, 123, 122), (26, 28, 110, 109), (0, 2, 97, 96), (54, 56, 124, 123), (28, 30, 111, 110), (2, 4, 98, 97), (56, 58, 125, 124), (30, 32, 112, 111), (4, 6, 99, 98), (58, 60, 126, 125), (32, 34, 113, 112), (6, 8, 100, 99), (60, 62, 127, 126), (34, 36, 114, 113), (8, 10, 101, 100), (62, 0, 96, 127), (36, 38, 115, 114), (10, 12, 102, 101), (38, 40, 116, 115), (12, 14, 103, 102), (40, 42, 117, 116), (14, 16, 104, 103), (42, 44, 118, 117), (16, 18, 105, 104), (44, 46, 119, 118), (18, 20, 106, 105), (46, 48, 120, 119), (20, 22, 107, 106)])
_uv = me_cylinder_001.uv_layers.new(name='UVMap')
_uv.uv.foreach_set('vector', [1.0, 0.5, 1.0, 1.0, 0.9688, 1.0, 0.9688, 0.5, 0.9688, 0.5, 0.9688, 1.0, 0.9375, 1.0, 0.9375, 0.5, 0.9375, 0.5, 0.9375, 1.0, 0.9062, 1.0, 0.9062, 0.5, 0.9062, 0.5, 0.9062, 1.0, 0.875, 1.0, 0.875, 0.5, 0.875, 0.5, 0.875, 1.0, 0.8438, 1.0, 0.8438, 0.5, 0.8438, 0.5, 0.8438, 1.0, 0.8125, 1.0, 0.8125, 0.5, 0.8125, 0.5, 0.8125, 1.0, 0.7812, 1.0, 0.7812, 0.5, 0.7812, 0.5, 0.7812, 1.0, 0.75, 1.0, 0.75, 0.5, 0.75, 0.5, 0.75, 1.0, 0.7188, 1.0, 0.7188, 0.5, 0.7188, 0.5, 0.7188, 1.0, 0.6875, 1.0, 0.6875, 0.5, 0.6875, 0.5, 0.6875, 1.0, 0.6562, 1.0, 0.6562, 0.5, 0.6562, 0.5, 0.6562, 1.0, 0.625, 1.0, 0.625, 0.5, 0.625, 0.5, 0.625, 1.0, 0.5938, 1.0, 0.5938, 0.5, 0.5938, 0.5, 0.5938, 1.0, 0.5625, 1.0, 0.5625, 0.5, 0.5625, 0.5, 0.5625, 1.0, 0.5312, 1.0, 0.5312, 0.5, 0.5312, 0.5, 0.5312, 1.0, 0.5, 1.0, 0.5, 0.5, 0.5, 0.5, 0.5, 1.0, 0.4688, 1.0, 0.4688, 0.5, 0.4688, 0.5, 0.4688, 1.0, 0.4375, 1.0, 0.4375, 0.5, 0.4375, 0.5, 0.4375, 1.0, 0.4062, 1.0, 0.4062, 0.5, 0.4062, 0.5, 0.4062, 1.0, 0.375, 1.0, 0.375, 0.5, 0.375, 0.5, 0.375, 1.0, 0.3438, 1.0, 0.3438, 0.5, 0.3438, 0.5, 0.3438, 1.0, 0.3125, 1.0, 0.3125, 0.5, 0.3125, 0.5, 0.3125, 1.0, 0.2812, 1.0, 0.2812, 0.5, 0.2812, 0.5, 0.2812, 1.0, 0.25, 1.0, 0.25, 0.5, 0.25, 0.5, 0.25, 1.0, 0.2188, 1.0, 0.2188, 0.5, 0.2188, 0.5, 0.2188, 1.0, 0.1875, 1.0, 0.1875, 0.5, 0.1875, 0.5, 0.1875, 1.0, 0.1562, 1.0, 0.1562, 0.5, 0.1562, 0.5, 0.1562, 1.0, 0.125, 1.0, 0.125, 0.5, 0.125, 0.5, 0.125, 1.0, 0.09375, 1.0, 0.09375, 0.5, 0.09375, 0.5, 0.09375, 1.0, 0.0625, 1.0, 0.0625, 0.5, 0.2968, 0.4854, 0.25, 0.49, 0.2032, 0.4854, 0.1582, 0.4717, 0.1167, 0.4496, 0.08029, 0.4197, 0.05045, 0.3833, 0.02827, 0.3418, 0.01461, 0.2968, 0.01, 0.25, 0.01461, 0.2032, 0.02827, 0.1582, 0.05045, 0.1167, 0.08029, 0.08029, 0.1167, 0.05045, 0.1582, 0.02827, 0.2032, 0.01461, 0.25, 0.01, 0.2968, 0.01461, 0.3418, 0.02827, 0.3833, 0.05045, 0.4197, 0.08029, 0.4496, 0.1167, 0.4717, 0.1582, 0.4854, 0.2032, 0.49, 0.25, 0.4854, 0.2968, 0.4717, 0.3418, 0.4496, 0.3833, 0.4197, 0.4197, 0.3833, 0.4496, 0.3418, 0.4717, 0.0625, 0.5, 0.0625, 1.0, 0.03125, 1.0, 0.03125, 0.5, 0.03125, 0.5, 0.03125, 1.0, 0.0, 1.0, 0.0, 0.5, 0.5426, 0.25, 0.5466, 0.2905, 0.5466, 0.2905, 0.5426, 0.25, 0.7905, 0.4534, 0.75, 0.4574, 0.75, 0.49, 0.7968, 0.4854, 0.8294, 0.4416, 0.7905, 0.4534, 0.7968, 0.4854, 0.8418, 0.4717, 0.8652, 0.4225, 0.8294, 0.4416, 0.8418, 0.4717, 0.8833, 0.4496, 0.8967, 0.3967, 0.8652, 0.4225, 0.8833, 0.4496, 0.9197, 0.4197, 0.9225, 0.3652, 0.8967, 0.3967, 0.9197, 0.4197, 0.9496, 0.3833, 0.9416, 0.3294, 0.9225, 0.3652, 0.9496, 0.3833, 0.9717, 0.3418, 0.9534, 0.2905, 0.9416, 0.3294, 0.9717, 0.3418, 0.9854, 0.2968, 0.9574, 0.25, 0.9534, 0.2905, 0.9854, 0.2968, 0.99, 0.25, 0.9534, 0.2095, 0.9574, 0.25, 0.99, 0.25, 0.9854, 0.2032, 0.9416, 0.1706, 0.9534, 0.2095, 0.9854, 0.2032, 0.9717, 0.1582, 0.9225, 0.1348, 0.9416, 0.1706, 0.9717, 0.1582, 0.9496, 0.1167, 0.8967, 0.1033, 0.9225, 0.1348, 0.9496, 0.1167, 0.9197, 0.08029, 0.8652, 0.07754, 0.8967, 0.1033, 0.9197, 0.08029, 0.8833, 0.05045, 0.8294, 0.05837, 0.8652, 0.07754, 0.8833, 0.05045, 0.8418, 0.02827, 0.7905, 0.04657, 0.8294, 0.05837, 0.8418, 0.02827, 0.7968, 0.01461, 0.75, 0.04258, 0.7905, 0.04657, 0.7968, 0.01461, 0.75, 0.01, 0.7095, 0.04657, 0.75, 0.04258, 0.75, 0.01, 0.7032, 0.01461, 0.6706, 0.05837, 0.7095, 0.04657, 0.7032, 0.01461, 0.6582, 0.02827, 0.6348, 0.07754, 0.6706, 0.05837, 0.6582, 0.02827, 0.6167, 0.05045, 0.6033, 0.1033, 0.6348, 0.07754, 0.6167, 0.05045, 0.5803, 0.08029, 0.5775, 0.1348, 0.6033, 0.1033, 0.5803, 0.08029, 0.5504, 0.1167, 0.5584, 0.1706, 0.5775, 0.1348, 0.5504, 0.1167, 0.5283, 0.1582, 0.5466, 0.2095, 0.5584, 0.1706, 0.5283, 0.1582, 0.5146, 0.2032, 0.5426, 0.25, 0.5466, 0.2095, 0.5146, 0.2032, 0.51, 0.25, 0.5466, 0.2905, 0.5426, 0.25, 0.51, 0.25, 0.5146, 0.2968, 0.5584, 0.3294, 0.5466, 0.2905, 0.5146, 0.2968, 0.5283, 0.3418, 0.5775, 0.3652, 0.5584, 0.3294, 0.5283, 0.3418, 0.5504, 0.3833, 0.6033, 0.3967, 0.5775, 0.3652, 0.5504, 0.3833, 0.5803, 0.4197, 0.6348, 0.4225, 0.6033, 0.3967, 0.5803, 0.4197, 0.6167, 0.4496, 0.6706, 0.4416, 0.6348, 0.4225, 0.6167, 0.4496, 0.6582, 0.4717, 0.7095, 0.4534, 0.6706, 0.4416, 0.6582, 0.4717, 0.7032, 0.4854, 0.75, 0.4574, 0.7095, 0.4534, 0.7032, 0.4854, 0.75, 0.49, 0.75, 0.4574, 0.7905, 0.4534, 0.8294, 0.4416, 0.8652, 0.4225, 0.8967, 0.3967, 0.9225, 0.3652, 0.9416, 0.3294, 0.9534, 0.2905, 0.9574, 0.25, 0.9534, 0.2095, 0.9416, 0.1706, 0.9225, 0.1348, 0.8967, 0.1033, 0.8652, 0.07754, 0.8294, 0.05837, 0.7905, 0.04657, 0.75, 0.04258, 0.7095, 0.04657, 0.6706, 0.05837, 0.6348, 0.07754, 0.6033, 0.1033, 0.5775, 0.1348, 0.5584, 0.1706, 0.5466, 0.2095, 0.5426, 0.25, 0.5466, 0.2905, 0.5584, 0.3294, 0.5775, 0.3652, 0.6033, 0.3967, 0.6348, 0.4225, 0.6706, 0.4416, 0.7095, 0.4534, 0.9225, 0.1348, 0.8967, 0.1033, 0.8967, 0.1033, 0.9225, 0.1348, 0.5466, 0.2905, 0.5584, 0.3294, 0.5584, 0.3294, 0.5466, 0.2905, 0.8967, 0.1033, 0.8652, 0.07754, 0.8652, 0.07754, 0.8967, 0.1033, 0.5584, 0.3294, 0.5775, 0.3652, 0.5775, 0.3652, 0.5584, 0.3294, 0.8652, 0.07754, 0.8294, 0.05837, 0.8294, 0.05837, 0.8652, 0.07754, 0.75, 0.4574, 0.7905, 0.4534, 0.7905, 0.4534, 0.75, 0.4574, 0.5775, 0.3652, 0.6033, 0.3967, 0.6033, 0.3967, 0.5775, 0.3652, 0.8294, 0.05837, 0.7905, 0.04657, 0.7905, 0.04657, 0.8294, 0.05837, 0.7905, 0.4534, 0.8294, 0.4416, 0.8294, 0.4416, 0.7905, 0.4534, 0.6033, 0.3967, 0.6348, 0.4225, 0.6348, 0.4225, 0.6033, 0.3967, 0.7905, 0.04657, 0.75, 0.04258, 0.75, 0.04258, 0.7905, 0.04657, 0.8294, 0.4416, 0.8652, 0.4225, 0.8652, 0.4225, 0.8294, 0.4416, 0.6348, 0.4225, 0.6706, 0.4416, 0.6706, 0.4416, 0.6348, 0.4225, 0.75, 0.04258, 0.7095, 0.04657, 0.7095, 0.04657, 0.75, 0.04258, 0.8652, 0.4225, 0.8967, 0.3967, 0.8967, 0.3967, 0.8652, 0.4225, 0.6706, 0.4416, 0.7095, 0.4534, 0.7095, 0.4534, 0.6706, 0.4416, 0.7095, 0.04657, 0.6706, 0.05837, 0.6706, 0.05837, 0.7095, 0.04657, 0.8967, 0.3967, 0.9225, 0.3652, 0.9225, 0.3652, 0.8967, 0.3967, 0.7095, 0.4534, 0.75, 0.4574, 0.75, 0.4574, 0.7095, 0.4534, 0.6706, 0.05837, 0.6348, 0.07754, 0.6348, 0.07754, 0.6706, 0.05837, 0.9225, 0.3652, 0.9416, 0.3294, 0.9416, 0.3294, 0.9225, 0.3652, 0.6348, 0.07754, 0.6033, 0.1033, 0.6033, 0.1033, 0.6348, 0.07754, 0.9416, 0.3294, 0.9534, 0.2905, 0.9534, 0.2905, 0.9416, 0.3294, 0.6033, 0.1033, 0.5775, 0.1348, 0.5775, 0.1348, 0.6033, 0.1033, 0.9534, 0.2905, 0.9574, 0.25, 0.9574, 0.25, 0.9534, 0.2905, 0.5775, 0.1348, 0.5584, 0.1706, 0.5584, 0.1706, 0.5775, 0.1348, 0.9574, 0.25, 0.9534, 0.2095, 0.9534, 0.2095, 0.9574, 0.25, 0.5584, 0.1706, 0.5466, 0.2095, 0.5466, 0.2095, 0.5584, 0.1706, 0.9534, 0.2095, 0.9416, 0.1706, 0.9416, 0.1706, 0.9534, 0.2095, 0.5466, 0.2095, 0.5426, 0.25, 0.5426, 0.25, 0.5466, 0.2095, 0.9416, 0.1706, 0.9225, 0.1348, 0.9225, 0.1348, 0.9416, 0.1706])
me_cylinder_001.materials.append(mat_material_003)
me_cylinder_001.use_remesh_preserve_volume = False
me_cylinder_001.use_remesh_preserve_attributes = False
me_cylinder_001.use_mirror_vertex_groups = False
me_cylinder_001.update()
me_cylinder_003 = bpy.data.meshes.new('Cylinder.003')
me_cylinder_003.from_pydata([(-8.496e-08, 0.1148, 1.86), (-1.764e-07, 0.1381, 0.167), (-0.02239, 0.1126, 1.86), (-0.02694, 0.1354, 0.167), (-0.04392, 0.106, 1.86), (-0.05284, 0.1276, 0.167), (-0.06376, 0.09543, 1.86), (-0.07671, 0.1148, 0.167), (-0.08116, 0.08116, 1.86), (-0.09763, 0.09763, 0.167), (-0.09543, 0.06376, 1.86), (-0.1148, 0.07671, 0.167), (-0.106, 0.04392, 1.86), (-0.1276, 0.05284, 0.167), (-0.1126, 0.02239, 1.86), (-0.1354, 0.02694, 0.167), (-0.1148, -5.963e-08, 1.86), (-0.1381, -3.416e-08, 0.167), (-0.1126, -0.02239, 1.86), (-0.1354, -0.02694, 0.167), (-0.106, -0.04392, 1.86), (-0.1276, -0.05284, 0.167), (-0.09543, -0.06376, 1.86), (-0.1148, -0.07671, 0.167), (-0.08116, -0.08116, 1.86), (-0.09763, -0.09763, 0.167), (-0.06376, -0.09543, 1.86), (-0.07671, -0.1148, 0.167), (-0.04392, -0.106, 1.86), (-0.05284, -0.1276, 0.167), (-0.02239, -0.1126, 1.86), (-0.02694, -0.1354, 0.167), (-8.171e-08, -0.1148, 1.86), (-1.261e-07, -0.1381, 0.167), (0.02239, -0.1126, 1.86), (0.02694, -0.1354, 0.167), (0.04392, -0.106, 1.86), (0.05284, -0.1276, 0.167), (0.06376, -0.09543, 1.86), (0.07671, -0.1148, 0.167), (0.08116, -0.08116, 1.86), (0.09763, -0.09763, 0.167), (0.09543, -0.06376, 1.86), (0.1148, -0.07671, 0.167), (0.106, -0.04392, 1.86), (0.1276, -0.05284, 0.167), (0.1126, -0.02239, 1.86), (0.1354, -0.02694, 0.167), (0.1148, 6.257e-08, 1.86), (0.1381, 8.874e-08, 0.167), (0.1126, 0.02239, 1.86), (0.1354, 0.02694, 0.167), (0.106, 0.04392, 1.86), (0.1276, 0.05284, 0.167), (0.09543, 0.06376, 1.86), (0.1148, 0.07671, 0.167), (0.08116, 0.08116, 1.86), (0.09763, 0.09763, 0.167), (0.06376, 0.09543, 1.86), (0.07671, 0.1148, 0.167), (0.04392, 0.106, 1.86), (0.05284, 0.1276, 0.167), (0.02239, 0.1126, 1.86), (0.02694, 0.1354, 0.167), (-1.01e-07, 0.1381, 1.86), (-0.02694, 0.1354, 1.86), (-0.05284, 0.1276, 1.86), (-0.07671, 0.1148, 1.86), (-0.09763, 0.09763, 1.86), (-0.1148, 0.07671, 1.86), (-0.1276, 0.05284, 1.86), (-0.1354, 0.02694, 1.86), (-0.1381, -3.416e-08, 1.86), (-0.1354, -0.02694, 1.86), (-0.1276, -0.05284, 1.86), (-0.1148, -0.07671, 1.86), (-0.09763, -0.09763, 1.86), (-0.07671, -0.1148, 1.86), (-0.05284, -0.1276, 1.86), (-0.02694, -0.1354, 1.86), (-7.586e-08, -0.1381, 1.86), (0.02694, -0.1354, 1.86), (0.05284, -0.1276, 1.86), (0.07671, -0.1148, 1.86), (0.09763, -0.09763, 1.86), (0.1148, -0.07671, 1.86), (0.1276, -0.05284, 1.86), (0.1354, -0.02694, 1.86), (0.1381, 8.874e-08, 1.86), (0.1354, 0.02694, 1.86), (0.1276, 0.05284, 1.86), (0.1148, 0.07671, 1.86), (0.09763, 0.09763, 1.86), (0.07671, 0.1148, 1.86), (0.05284, 0.1276, 1.86), (0.02694, 0.1354, 1.86), (2.127e-06, 0.1148, 0.2318), (-0.02239, 0.1126, 0.2318), (-0.04392, 0.106, 0.2318), (-0.06376, 0.09543, 0.2318), (-0.08115, 0.08116, 0.2318), (-0.09543, 0.06376, 0.2318), (-0.106, 0.04392, 0.2318), (-0.1126, 0.02239, 0.2318), (-0.1148, -1.72e-07, 0.2318), (-0.1126, -0.02239, 0.2318), (-0.106, -0.04392, 0.2318), (-0.09543, -0.06376, 0.2318), (-0.08115, -0.08116, 0.2318), (-0.06376, -0.09543, 0.2318), (-0.04392, -0.106, 0.2318), (-0.02239, -0.1126, 0.2318), (2.131e-06, -0.1148, 0.2318), (0.02239, -0.1126, 0.2318), (0.04392, -0.106, 0.2318), (0.06377, -0.09543, 0.2318), (0.08116, -0.08116, 0.2318), (0.09543, -0.06376, 0.2318), (0.106, -0.04392, 0.2318), (0.1126, -0.02239, 0.2318), (0.1148, -4.977e-08, 0.2318), (0.1126, 0.02239, 0.2318), (0.106, 0.04392, 0.2318), (0.09543, 0.06376, 0.2318), (0.08116, 0.08116, 0.2318), (0.06377, 0.09543, 0.2318), (0.04392, 0.106, 0.2318), (0.02239, 0.1126, 0.2318)], [], [(64, 1, 3, 65), (65, 3, 5, 66), (66, 5, 7, 67), (67, 7, 9, 68), (68, 9, 11, 69), (69, 11, 13, 70), (70, 13, 15, 71), (71, 15, 17, 72), (72, 17, 19, 73), (73, 19, 21, 74), (74, 21, 23, 75), (75, 23, 25, 76), (76, 25, 27, 77), (77, 27, 29, 78), (78, 29, 31, 79), (79, 31, 33, 80), (80, 33, 35, 81), (81, 35, 37, 82), (82, 37, 39, 83), (83, 39, 41, 84), (84, 41, 43, 85), (85, 43, 45, 86), (86, 45, 47, 87), (87, 47, 49, 88), (88, 49, 51, 89), (89, 51, 53, 90), (90, 53, 55, 91), (91, 55, 57, 92), (92, 57, 59, 93), (93, 59, 61, 94), (3, 1, 63, 61, 59, 57, 55, 53, 51, 49, 47, 45, 43, 41, 39, 37, 35, 33, 31, 29, 27, 25, 23, 21, 19, 17, 15, 13, 11, 9, 7, 5), (94, 61, 63, 95), (95, 63, 1, 64), (36, 38, 115, 114), (2, 0, 64, 65), (4, 2, 65, 66), (6, 4, 66, 67), (8, 6, 67, 68), (10, 8, 68, 69), (12, 10, 69, 70), (14, 12, 70, 71), (16, 14, 71, 72), (18, 16, 72, 73), (20, 18, 73, 74), (22, 20, 74, 75), (24, 22, 75, 76), (26, 24, 76, 77), (28, 26, 77, 78), (30, 28, 78, 79), (32, 30, 79, 80), (34, 32, 80, 81), (36, 34, 81, 82), (38, 36, 82, 83), (40, 38, 83, 84), (42, 40, 84, 85), (44, 42, 85, 86), (46, 44, 86, 87), (48, 46, 87, 88), (50, 48, 88, 89), (52, 50, 89, 90), (54, 52, 90, 91), (56, 54, 91, 92), (58, 56, 92, 93), (60, 58, 93, 94), (62, 60, 94, 95), (0, 62, 95, 64), (96, 97, 98, 99, 100, 101, 102, 103, 104, 105, 106, 107, 108, 109, 110, 111, 112, 113, 114, 115, 116, 117, 118, 119, 120, 121, 122, 123, 124, 125, 126, 127), (10, 12, 102, 101), (38, 40, 116, 115), (12, 14, 103, 102), (40, 42, 117, 116), (14, 16, 104, 103), (42, 44, 118, 117), (16, 18, 105, 104), (44, 46, 119, 118), (18, 20, 106, 105), (46, 48, 120, 119), (20, 22, 107, 106), (48, 50, 121, 120), (22, 24, 108, 107), (50, 52, 122, 121), (24, 26, 109, 108), (52, 54, 123, 122), (26, 28, 110, 109), (0, 2, 97, 96), (54, 56, 124, 123), (28, 30, 111, 110), (2, 4, 98, 97), (56, 58, 125, 124), (30, 32, 112, 111), (4, 6, 99, 98), (58, 60, 126, 125), (32, 34, 113, 112), (6, 8, 100, 99), (60, 62, 127, 126), (34, 36, 114, 113), (8, 10, 101, 100), (62, 0, 96, 127)])
_uv = me_cylinder_003.uv_layers.new(name='UVMap')
_uv.uv.foreach_set('vector', [1.0, 0.5, 1.0, 1.0, 0.9688, 1.0, 0.9688, 0.5, 0.9688, 0.5, 0.9688, 1.0, 0.9375, 1.0, 0.9375, 0.5, 0.9375, 0.5, 0.9375, 1.0, 0.9062, 1.0, 0.9062, 0.5, 0.9062, 0.5, 0.9062, 1.0, 0.875, 1.0, 0.875, 0.5, 0.875, 0.5, 0.875, 1.0, 0.8438, 1.0, 0.8438, 0.5, 0.8438, 0.5, 0.8438, 1.0, 0.8125, 1.0, 0.8125, 0.5, 0.8125, 0.5, 0.8125, 1.0, 0.7812, 1.0, 0.7812, 0.5, 0.7812, 0.5, 0.7812, 1.0, 0.75, 1.0, 0.75, 0.5, 0.75, 0.5, 0.75, 1.0, 0.7188, 1.0, 0.7188, 0.5, 0.7188, 0.5, 0.7188, 1.0, 0.6875, 1.0, 0.6875, 0.5, 0.6875, 0.5, 0.6875, 1.0, 0.6562, 1.0, 0.6562, 0.5, 0.6562, 0.5, 0.6562, 1.0, 0.625, 1.0, 0.625, 0.5, 0.625, 0.5, 0.625, 1.0, 0.5938, 1.0, 0.5938, 0.5, 0.5938, 0.5, 0.5938, 1.0, 0.5625, 1.0, 0.5625, 0.5, 0.5625, 0.5, 0.5625, 1.0, 0.5312, 1.0, 0.5312, 0.5, 0.5312, 0.5, 0.5312, 1.0, 0.5, 1.0, 0.5, 0.5, 0.5, 0.5, 0.5, 1.0, 0.4688, 1.0, 0.4688, 0.5, 0.4688, 0.5, 0.4688, 1.0, 0.4375, 1.0, 0.4375, 0.5, 0.4375, 0.5, 0.4375, 1.0, 0.4062, 1.0, 0.4062, 0.5, 0.4062, 0.5, 0.4062, 1.0, 0.375, 1.0, 0.375, 0.5, 0.375, 0.5, 0.375, 1.0, 0.3438, 1.0, 0.3438, 0.5, 0.3438, 0.5, 0.3438, 1.0, 0.3125, 1.0, 0.3125, 0.5, 0.3125, 0.5, 0.3125, 1.0, 0.2812, 1.0, 0.2812, 0.5, 0.2812, 0.5, 0.2812, 1.0, 0.25, 1.0, 0.25, 0.5, 0.25, 0.5, 0.25, 1.0, 0.2188, 1.0, 0.2188, 0.5, 0.2188, 0.5, 0.2188, 1.0, 0.1875, 1.0, 0.1875, 0.5, 0.1875, 0.5, 0.1875, 1.0, 0.1562, 1.0, 0.1562, 0.5, 0.1562, 0.5, 0.1562, 1.0, 0.125, 1.0, 0.125, 0.5, 0.125, 0.5, 0.125, 1.0, 0.09375, 1.0, 0.09375, 0.5, 0.09375, 0.5, 0.09375, 1.0, 0.0625, 1.0, 0.0625, 0.5, 0.2968, 0.4854, 0.25, 0.49, 0.2032, 0.4854, 0.1582, 0.4717, 0.1167, 0.4496, 0.08029, 0.4197, 0.05045, 0.3833, 0.02827, 0.3418, 0.01461, 0.2968, 0.01, 0.25, 0.01461, 0.2032, 0.02827, 0.1582, 0.05045, 0.1167, 0.08029, 0.08029, 0.1167, 0.05045, 0.1582, 0.02827, 0.2032, 0.01461, 0.25, 0.01, 0.2968, 0.01461, 0.3418, 0.02827, 0.3833, 0.05045, 0.4197, 0.08029, 0.4496, 0.1167, 0.4717, 0.1582, 0.4854, 0.2032, 0.49, 0.25, 0.4854, 0.2968, 0.4717, 0.3418, 0.4496, 0.3833, 0.4197, 0.4197, 0.3833, 0.4496, 0.3418, 0.4717, 0.0625, 0.5, 0.0625, 1.0, 0.03125, 1.0, 0.03125, 0.5, 0.03125, 0.5, 0.03125, 1.0, 0.0, 1.0, 0.0, 0.5, 0.6737, 0.06569, 0.6392, 0.08412, 0.6392, 0.08412, 0.6737, 0.06569, 0.7889, 0.4457, 0.75, 0.4495, 0.75, 0.49, 0.7968, 0.4854, 0.8263, 0.4343, 0.7889, 0.4457, 0.7968, 0.4854, 0.8418, 0.4717, 0.8608, 0.4159, 0.8263, 0.4343, 0.8418, 0.4717, 0.8833, 0.4496, 0.8911, 0.3911, 0.8608, 0.4159, 0.8833, 0.4496, 0.9197, 0.4197, 0.9159, 0.3608, 0.8911, 0.3911, 0.9197, 0.4197, 0.9496, 0.3833, 0.9343, 0.3263, 0.9159, 0.3608, 0.9496, 0.3833, 0.9717, 0.3418, 0.9457, 0.2889, 0.9343, 0.3263, 0.9717, 0.3418, 0.9854, 0.2968, 0.9495, 0.25, 0.9457, 0.2889, 0.9854, 0.2968, 0.99, 0.25, 0.9457, 0.2111, 0.9495, 0.25, 0.99, 0.25, 0.9854, 0.2032, 0.9343, 0.1737, 0.9457, 0.2111, 0.9854, 0.2032, 0.9717, 0.1582, 0.9159, 0.1392, 0.9343, 0.1737, 0.9717, 0.1582, 0.9496, 0.1167, 0.8911, 0.1089, 0.9159, 0.1392, 0.9496, 0.1167, 0.9197, 0.08029, 0.8608, 0.08412, 0.8911, 0.1089, 0.9197, 0.08029, 0.8833, 0.05045, 0.8263, 0.06569, 0.8608, 0.08412, 0.8833, 0.05045, 0.8418, 0.02827, 0.7889, 0.05434, 0.8263, 0.06569, 0.8418, 0.02827, 0.7968, 0.01461, 0.75, 0.0505, 0.7889, 0.05434, 0.7968, 0.01461, 0.75, 0.01, 0.7111, 0.05434, 0.75, 0.0505, 0.75, 0.01, 0.7032, 0.01461, 0.6737, 0.06569, 0.7111, 0.05434, 0.7032, 0.01461, 0.6582, 0.02827, 0.6392, 0.08412, 0.6737, 0.06569, 0.6582, 0.02827, 0.6167, 0.05045, 0.6089, 0.1089, 0.6392, 0.08412, 0.6167, 0.05045, 0.5803, 0.08029, 0.5841, 0.1392, 0.6089, 0.1089, 0.5803, 0.08029, 0.5504, 0.1167, 0.5657, 0.1737, 0.5841, 0.1392, 0.5504, 0.1167, 0.5283, 0.1582, 0.5543, 0.2111, 0.5657, 0.1737, 0.5283, 0.1582, 0.5146, 0.2032, 0.5505, 0.25, 0.5543, 0.2111, 0.5146, 0.2032, 0.51, 0.25, 0.5543, 0.2889, 0.5505, 0.25, 0.51, 0.25, 0.5146, 0.2968, 0.5657, 0.3263, 0.5543, 0.2889, 0.5146, 0.2968, 0.5283, 0.3418, 0.5841, 0.3608, 0.5657, 0.3263, 0.5283, 0.3418, 0.5504, 0.3833, 0.6089, 0.3911, 0.5841, 0.3608, 0.5504, 0.3833, 0.5803, 0.4197, 0.6392, 0.4159, 0.6089, 0.3911, 0.5803, 0.4197, 0.6167, 0.4496, 0.6737, 0.4343, 0.6392, 0.4159, 0.6167, 0.4496, 0.6582, 0.4717, 0.7111, 0.4457, 0.6737, 0.4343, 0.6582, 0.4717, 0.7032, 0.4854, 0.75, 0.4495, 0.7111, 0.4457, 0.7032, 0.4854, 0.75, 0.49, 0.75, 0.4495, 0.7889, 0.4457, 0.8263, 0.4343, 0.8608, 0.4159, 0.8911, 0.3911, 0.9159, 0.3608, 0.9343, 0.3263, 0.9457, 0.2889, 0.9495, 0.25, 0.9457, 0.2111, 0.9343, 0.1737, 0.9159, 0.1392, 0.8911, 0.1089, 0.8608, 0.08412, 0.8263, 0.06569, 0.7889, 0.05434, 0.75, 0.0505, 0.7111, 0.05434, 0.6737, 0.06569, 0.6392, 0.08412, 0.6089, 0.1089, 0.5841, 0.1392, 0.5657, 0.1737, 0.5543, 0.2111, 0.5505, 0.25, 0.5543, 0.2889, 0.5657, 0.3263, 0.5841, 0.3608, 0.6089, 0.3911, 0.6392, 0.4159, 0.6737, 0.4343, 0.7111, 0.4457, 0.9159, 0.3608, 0.9343, 0.3263, 0.9343, 0.3263, 0.9159, 0.3608, 0.6392, 0.08412, 0.6089, 0.1089, 0.6089, 0.1089, 0.6392, 0.08412, 0.9343, 0.3263, 0.9457, 0.2889, 0.9457, 0.2889, 0.9343, 0.3263, 0.6089, 0.1089, 0.5841, 0.1392, 0.5841, 0.1392, 0.6089, 0.1089, 0.9457, 0.2889, 0.9495, 0.25, 0.9495, 0.25, 0.9457, 0.2889, 0.5841, 0.1392, 0.5657, 0.1737, 0.5657, 0.1737, 0.5841, 0.1392, 0.9495, 0.25, 0.9457, 0.2111, 0.9457, 0.2111, 0.9495, 0.25, 0.5657, 0.1737, 0.5543, 0.2111, 0.5543, 0.2111, 0.5657, 0.1737, 0.9457, 0.2111, 0.9343, 0.1737, 0.9343, 0.1737, 0.9457, 0.2111, 0.5543, 0.2111, 0.5505, 0.25, 0.5505, 0.25, 0.5543, 0.2111, 0.9343, 0.1737, 0.9159, 0.1392, 0.9159, 0.1392, 0.9343, 0.1737, 0.5505, 0.25, 0.5543, 0.2889, 0.5543, 0.2889, 0.5505, 0.25, 0.9159, 0.1392, 0.8911, 0.1089, 0.8911, 0.1089, 0.9159, 0.1392, 0.5543, 0.2889, 0.5657, 0.3263, 0.5657, 0.3263, 0.5543, 0.2889, 0.8911, 0.1089, 0.8608, 0.08412, 0.8608, 0.08412, 0.8911, 0.1089, 0.5657, 0.3263, 0.5841, 0.3608, 0.5841, 0.3608, 0.5657, 0.3263, 0.8608, 0.08412, 0.8263, 0.06569, 0.8263, 0.06569, 0.8608, 0.08412, 0.75, 0.4495, 0.7889, 0.4457, 0.7889, 0.4457, 0.75, 0.4495, 0.5841, 0.3608, 0.6089, 0.3911, 0.6089, 0.3911, 0.5841, 0.3608, 0.8263, 0.06569, 0.7889, 0.05434, 0.7889, 0.05434, 0.8263, 0.06569, 0.7889, 0.4457, 0.8263, 0.4343, 0.8263, 0.4343, 0.7889, 0.4457, 0.6089, 0.3911, 0.6392, 0.4159, 0.6392, 0.4159, 0.6089, 0.3911, 0.7889, 0.05434, 0.75, 0.0505, 0.75, 0.0505, 0.7889, 0.05434, 0.8263, 0.4343, 0.8608, 0.4159, 0.8608, 0.4159, 0.8263, 0.4343, 0.6392, 0.4159, 0.6737, 0.4343, 0.6737, 0.4343, 0.6392, 0.4159, 0.75, 0.0505, 0.7111, 0.05434, 0.7111, 0.05434, 0.75, 0.0505, 0.8608, 0.4159, 0.8911, 0.3911, 0.8911, 0.3911, 0.8608, 0.4159, 0.6737, 0.4343, 0.7111, 0.4457, 0.7111, 0.4457, 0.6737, 0.4343, 0.7111, 0.05434, 0.6737, 0.06569, 0.6737, 0.06569, 0.7111, 0.05434, 0.8911, 0.3911, 0.9159, 0.3608, 0.9159, 0.3608, 0.8911, 0.3911, 0.7111, 0.4457, 0.75, 0.4495, 0.75, 0.4495, 0.7111, 0.4457])
me_cylinder_003.materials.append(mat_material_004)
me_cylinder_003.use_remesh_preserve_volume = False
me_cylinder_003.use_remesh_preserve_attributes = False
me_cylinder_003.use_mirror_vertex_groups = False
me_cylinder_003.update()
me_cylinder_004 = bpy.data.meshes.new('Cylinder.004')
me_cylinder_004.from_pydata([(-1.142e-07, 0.1072, 1.299), (-1.728e-07, 0.1072, -0.3937), (-0.02092, 0.1052, 1.299), (-0.02092, 0.1052, -0.3937), (-0.04103, 0.09906, 1.299), (-0.04103, 0.09906, -0.3937), (-0.05957, 0.08915, 1.299), (-0.05957, 0.08915, -0.3937), (-0.07582, 0.07582, 1.299), (-0.07582, 0.07582, -0.3937), (-0.08915, 0.05957, 1.299), (-0.08915, 0.05957, -0.3937), (-0.09906, 0.04103, 1.299), (-0.09906, 0.04103, -0.3937), (-0.1052, 0.02092, 1.299), (-0.1052, 0.02092, -0.3937), (-0.1072, -2.538e-08, 1.299), (-0.1072, -2.538e-08, -0.3937), (-0.1052, -0.02092, 1.299), (-0.1052, -0.02092, -0.3937), (-0.09906, -0.04103, 1.299), (-0.09906, -0.04103, -0.3937), (-0.08915, -0.05957, 1.299), (-0.08915, -0.05957, -0.3937), (-0.07582, -0.07582, 1.299), (-0.07582, -0.07582, -0.3937), (-0.05957, -0.08915, 1.299), (-0.05957, -0.08915, -0.3937), (-0.04103, -0.09906, 1.299), (-0.04103, -0.09906, -0.3937), (-0.02092, -0.1052, 1.299), (-0.02092, -0.1052, -0.3937), (-9.469e-08, -0.1072, 1.299), (-1.337e-07, -0.1072, -0.3937), (0.02092, -0.1052, 1.299), (0.02092, -0.1052, -0.3937), (0.04103, -0.09906, 1.299), (0.04103, -0.09906, -0.3937), (0.05957, -0.08915, 1.299), (0.05957, -0.08915, -0.3937), (0.07582, -0.07582, 1.299), (0.07582, -0.07582, -0.3937), (0.08915, -0.05957, 1.299), (0.08915, -0.05957, -0.3937), (0.09906, -0.04103, 1.299), (0.09906, -0.04103, -0.3937), (0.1052, -0.02092, 1.299), (0.1052, -0.02092, -0.3937), (0.1072, 7.006e-08, 1.299), (0.1072, 7.006e-08, -0.3937), (0.1052, 0.02092, 1.299), (0.1052, 0.02092, -0.3937), (0.09906, 0.04103, 1.299), (0.09906, 0.04103, -0.3937), (0.08915, 0.05957, 1.299), (0.08915, 0.05957, -0.3937), (0.07582, 0.07582, 1.299), (0.07582, 0.07582, -0.3937), (0.05957, 0.08915, 1.299), (0.05957, 0.08915, -0.3937), (0.04103, 0.09906, 1.299), (0.04103, 0.09906, -0.3937), (0.02092, 0.1052, 1.299), (0.02092, 0.1052, -0.3937)], [], [(0, 1, 3, 2), (2, 3, 5, 4), (4, 5, 7, 6), (6, 7, 9, 8), (8, 9, 11, 10), (10, 11, 13, 12), (12, 13, 15, 14), (14, 15, 17, 16), (16, 17, 19, 18), (18, 19, 21, 20), (20, 21, 23, 22), (22, 23, 25, 24), (24, 25, 27, 26), (26, 27, 29, 28), (28, 29, 31, 30), (30, 31, 33, 32), (32, 33, 35, 34), (34, 35, 37, 36), (36, 37, 39, 38), (38, 39, 41, 40), (40, 41, 43, 42), (42, 43, 45, 44), (44, 45, 47, 46), (46, 47, 49, 48), (48, 49, 51, 50), (50, 51, 53, 52), (52, 53, 55, 54), (54, 55, 57, 56), (56, 57, 59, 58), (58, 59, 61, 60), (3, 1, 63, 61, 59, 57, 55, 53, 51, 49, 47, 45, 43, 41, 39, 37, 35, 33, 31, 29, 27, 25, 23, 21, 19, 17, 15, 13, 11, 9, 7, 5), (60, 61, 63, 62), (62, 63, 1, 0), (0, 2, 4, 6, 8, 10, 12, 14, 16, 18, 20, 22, 24, 26, 28, 30, 32, 34, 36, 38, 40, 42, 44, 46, 48, 50, 52, 54, 56, 58, 60, 62)])
_uv = me_cylinder_004.uv_layers.new(name='UVMap')
_uv.uv.foreach_set('vector', [1.0, 0.5, 1.0, 1.0, 0.9688, 1.0, 0.9688, 0.5, 0.9688, 0.5, 0.9688, 1.0, 0.9375, 1.0, 0.9375, 0.5, 0.9375, 0.5, 0.9375, 1.0, 0.9062, 1.0, 0.9062, 0.5, 0.9062, 0.5, 0.9062, 1.0, 0.875, 1.0, 0.875, 0.5, 0.875, 0.5, 0.875, 1.0, 0.8438, 1.0, 0.8438, 0.5, 0.8438, 0.5, 0.8438, 1.0, 0.8125, 1.0, 0.8125, 0.5, 0.8125, 0.5, 0.8125, 1.0, 0.7812, 1.0, 0.7812, 0.5, 0.7812, 0.5, 0.7812, 1.0, 0.75, 1.0, 0.75, 0.5, 0.75, 0.5, 0.75, 1.0, 0.7188, 1.0, 0.7188, 0.5, 0.7188, 0.5, 0.7188, 1.0, 0.6875, 1.0, 0.6875, 0.5, 0.6875, 0.5, 0.6875, 1.0, 0.6562, 1.0, 0.6562, 0.5, 0.6562, 0.5, 0.6562, 1.0, 0.625, 1.0, 0.625, 0.5, 0.625, 0.5, 0.625, 1.0, 0.5938, 1.0, 0.5938, 0.5, 0.5938, 0.5, 0.5938, 1.0, 0.5625, 1.0, 0.5625, 0.5, 0.5625, 0.5, 0.5625, 1.0, 0.5312, 1.0, 0.5312, 0.5, 0.5312, 0.5, 0.5312, 1.0, 0.5, 1.0, 0.5, 0.5, 0.5, 0.5, 0.5, 1.0, 0.4688, 1.0, 0.4688, 0.5, 0.4688, 0.5, 0.4688, 1.0, 0.4375, 1.0, 0.4375, 0.5, 0.4375, 0.5, 0.4375, 1.0, 0.4062, 1.0, 0.4062, 0.5, 0.4062, 0.5, 0.4062, 1.0, 0.375, 1.0, 0.375, 0.5, 0.375, 0.5, 0.375, 1.0, 0.3438, 1.0, 0.3438, 0.5, 0.3438, 0.5, 0.3438, 1.0, 0.3125, 1.0, 0.3125, 0.5, 0.3125, 0.5, 0.3125, 1.0, 0.2812, 1.0, 0.2812, 0.5, 0.2812, 0.5, 0.2812, 1.0, 0.25, 1.0, 0.25, 0.5, 0.25, 0.5, 0.25, 1.0, 0.2188, 1.0, 0.2188, 0.5, 0.2188, 0.5, 0.2188, 1.0, 0.1875, 1.0, 0.1875, 0.5, 0.1875, 0.5, 0.1875, 1.0, 0.1562, 1.0, 0.1562, 0.5, 0.1562, 0.5, 0.1562, 1.0, 0.125, 1.0, 0.125, 0.5, 0.125, 0.5, 0.125, 1.0, 0.09375, 1.0, 0.09375, 0.5, 0.09375, 0.5, 0.09375, 1.0, 0.0625, 1.0, 0.0625, 0.5, 0.2968, 0.4854, 0.25, 0.49, 0.2032, 0.4854, 0.1582, 0.4717, 0.1167, 0.4496, 0.08029, 0.4197, 0.05045, 0.3833, 0.02827, 0.3418, 0.01461, 0.2968, 0.01, 0.25, 0.01461, 0.2032, 0.02827, 0.1582, 0.05045, 0.1167, 0.08029, 0.08029, 0.1167, 0.05045, 0.1582, 0.02827, 0.2032, 0.01461, 0.25, 0.01, 0.2968, 0.01461, 0.3418, 0.02827, 0.3833, 0.05045, 0.4197, 0.08029, 0.4496, 0.1167, 0.4717, 0.1582, 0.4854, 0.2032, 0.49, 0.25, 0.4854, 0.2968, 0.4717, 0.3418, 0.4496, 0.3833, 0.4197, 0.4197, 0.3833, 0.4496, 0.3418, 0.4717, 0.0625, 0.5, 0.0625, 1.0, 0.03125, 1.0, 0.03125, 0.5, 0.03125, 0.5, 0.03125, 1.0, 0.0, 1.0, 0.0, 0.5, 0.75, 0.49, 0.7968, 0.4854, 0.8418, 0.4717, 0.8833, 0.4496, 0.9197, 0.4197, 0.9496, 0.3833, 0.9717, 0.3418, 0.9854, 0.2968, 0.99, 0.25, 0.9854, 0.2032, 0.9717, 0.1582, 0.9496, 0.1167, 0.9197, 0.08029, 0.8833, 0.05045, 0.8418, 0.02827, 0.7968, 0.01461, 0.75, 0.01, 0.7032, 0.01461, 0.6582, 0.02827, 0.6167, 0.05045, 0.5803, 0.08029, 0.5504, 0.1167, 0.5283, 0.1582, 0.5146, 0.2032, 0.51, 0.25, 0.5146, 0.2968, 0.5283, 0.3418, 0.5504, 0.3833, 0.5803, 0.4197, 0.6167, 0.4496, 0.6582, 0.4717, 0.7032, 0.4854])
me_cylinder_004.use_remesh_preserve_volume = False
me_cylinder_004.use_remesh_preserve_attributes = False
me_cylinder_004.use_mirror_vertex_groups = False
me_cylinder_004.update()
me_cylinder_005 = bpy.data.meshes.new('Cylinder.005')
me_cylinder_005.from_pydata([(-0.3633, 0.2231, 0.5411), (0.3633, 0.2231, 0.5411), (-0.3633, 0.2188, 0.4976), (0.3633, 0.2188, 0.4976), (-0.3633, 0.2061, 0.4557), (0.3633, 0.2061, 0.4557), (-0.3633, 0.1855, 0.4172), (0.3633, 0.1855, 0.4172), (-0.3633, 0.1577, 0.3834), (0.3633, 0.1577, 0.3834), (-0.3633, 0.1239, 0.3556), (0.3633, 0.1239, 0.3556), (-0.3633, 0.08537, 0.335), (0.3633, 0.08537, 0.335), (-0.3633, 0.04352, 0.3223), (0.3633, 0.04352, 0.3223), (-0.3633, 2.828e-07, 0.318), (0.3633, 2.828e-07, 0.318), (-0.3633, -0.04352, 0.3223), (0.3633, -0.04352, 0.3223), (-0.3633, -0.08537, 0.335), (0.3633, -0.08537, 0.335), (-0.3633, -0.1239, 0.3556), (0.3633, -0.1239, 0.3556), (-0.3633, -0.1577, 0.3834), (0.3633, -0.1577, 0.3834), (-0.3633, -0.1855, 0.4172), (0.3633, -0.1855, 0.4172), (-0.3633, -0.2061, 0.4557), (0.3633, -0.2061, 0.4557), (-0.3633, -0.2188, 0.4976), (0.3633, -0.2188, 0.4976), (-0.3633, -0.2231, 0.5411), (0.3633, -0.2231, 0.5411), (-0.3633, -0.2188, 0.5846), (0.3633, -0.2188, 0.5846), (-0.3633, -0.2061, 0.6265), (0.3633, -0.2061, 0.6265), (-0.3633, -0.1855, 0.665), (0.3633, -0.1855, 0.665), (-0.3633, -0.1577, 0.6988), (0.3633, -0.1577, 0.6988), (-0.3633, -0.1239, 0.7266), (0.3633, -0.1239, 0.7266), (-0.3633, -0.08537, 0.7472), (0.3633, -0.08537, 0.7472), (-0.3633, -0.04352, 0.7599), (0.3633, -0.04352, 0.7599), (-0.3633, 4.814e-07, 0.7642), (0.3633, 4.814e-07, 0.7642), (-0.3633, 0.04352, 0.7599), (0.3633, 0.04352, 0.7599), (-0.3633, 0.08537, 0.7472), (0.3633, 0.08537, 0.7472), (-0.3633, 0.1239, 0.7266), (0.3633, 0.1239, 0.7266), (-0.3633, 0.1577, 0.6988), (0.3633, 0.1577, 0.6988), (-0.3633, 0.1855, 0.665), (0.3633, 0.1855, 0.665), (-0.3633, 0.2061, 0.6265), (0.3633, 0.2061, 0.6265), (-0.3633, 0.2188, 0.5846), (0.3633, 0.2188, 0.5846)], [], [(0, 1, 3, 2), (2, 3, 5, 4), (4, 5, 7, 6), (6, 7, 9, 8), (8, 9, 11, 10), (10, 11, 13, 12), (12, 13, 15, 14), (14, 15, 17, 16), (16, 17, 19, 18), (18, 19, 21, 20), (20, 21, 23, 22), (22, 23, 25, 24), (24, 25, 27, 26), (26, 27, 29, 28), (28, 29, 31, 30), (30, 31, 33, 32), (32, 33, 35, 34), (34, 35, 37, 36), (36, 37, 39, 38), (38, 39, 41, 40), (40, 41, 43, 42), (42, 43, 45, 44), (44, 45, 47, 46), (46, 47, 49, 48), (48, 49, 51, 50), (50, 51, 53, 52), (52, 53, 55, 54), (54, 55, 57, 56), (56, 57, 59, 58), (58, 59, 61, 60), (3, 1, 63, 61, 59, 57, 55, 53, 51, 49, 47, 45, 43, 41, 39, 37, 35, 33, 31, 29, 27, 25, 23, 21, 19, 17, 15, 13, 11, 9, 7, 5), (60, 61, 63, 62), (62, 63, 1, 0), (0, 2, 4, 6, 8, 10, 12, 14, 16, 18, 20, 22, 24, 26, 28, 30, 32, 34, 36, 38, 40, 42, 44, 46, 48, 50, 52, 54, 56, 58, 60, 62)])
_uv = me_cylinder_005.uv_layers.new(name='UVMap')
_uv.uv.foreach_set('vector', [1.0, 0.5, 1.0, 1.0, 0.9688, 1.0, 0.9688, 0.5, 0.9688, 0.5, 0.9688, 1.0, 0.9375, 1.0, 0.9375, 0.5, 0.9375, 0.5, 0.9375, 1.0, 0.9062, 1.0, 0.9062, 0.5, 0.9062, 0.5, 0.9062, 1.0, 0.875, 1.0, 0.875, 0.5, 0.875, 0.5, 0.875, 1.0, 0.8438, 1.0, 0.8438, 0.5, 0.8438, 0.5, 0.8438, 1.0, 0.8125, 1.0, 0.8125, 0.5, 0.8125, 0.5, 0.8125, 1.0, 0.7812, 1.0, 0.7812, 0.5, 0.7812, 0.5, 0.7812, 1.0, 0.75, 1.0, 0.75, 0.5, 0.75, 0.5, 0.75, 1.0, 0.7188, 1.0, 0.7188, 0.5, 0.7188, 0.5, 0.7188, 1.0, 0.6875, 1.0, 0.6875, 0.5, 0.6875, 0.5, 0.6875, 1.0, 0.6562, 1.0, 0.6562, 0.5, 0.6562, 0.5, 0.6562, 1.0, 0.625, 1.0, 0.625, 0.5, 0.625, 0.5, 0.625, 1.0, 0.5938, 1.0, 0.5938, 0.5, 0.5938, 0.5, 0.5938, 1.0, 0.5625, 1.0, 0.5625, 0.5, 0.5625, 0.5, 0.5625, 1.0, 0.5312, 1.0, 0.5312, 0.5, 0.5312, 0.5, 0.5312, 1.0, 0.5, 1.0, 0.5, 0.5, 0.5, 0.5, 0.5, 1.0, 0.4688, 1.0, 0.4688, 0.5, 0.4688, 0.5, 0.4688, 1.0, 0.4375, 1.0, 0.4375, 0.5, 0.4375, 0.5, 0.4375, 1.0, 0.4062, 1.0, 0.4062, 0.5, 0.4062, 0.5, 0.4062, 1.0, 0.375, 1.0, 0.375, 0.5, 0.375, 0.5, 0.375, 1.0, 0.3438, 1.0, 0.3438, 0.5, 0.3438, 0.5, 0.3438, 1.0, 0.3125, 1.0, 0.3125, 0.5, 0.3125, 0.5, 0.3125, 1.0, 0.2812, 1.0, 0.2812, 0.5, 0.2812, 0.5, 0.2812, 1.0, 0.25, 1.0, 0.25, 0.5, 0.25, 0.5, 0.25, 1.0, 0.2188, 1.0, 0.2188, 0.5, 0.2188, 0.5, 0.2188, 1.0, 0.1875, 1.0, 0.1875, 0.5, 0.1875, 0.5, 0.1875, 1.0, 0.1562, 1.0, 0.1562, 0.5, 0.1562, 0.5, 0.1562, 1.0, 0.125, 1.0, 0.125, 0.5, 0.125, 0.5, 0.125, 1.0, 0.09375, 1.0, 0.09375, 0.5, 0.09375, 0.5, 0.09375, 1.0, 0.0625, 1.0, 0.0625, 0.5, 0.2968, 0.4854, 0.25, 0.49, 0.2032, 0.4854, 0.1582, 0.4717, 0.1167, 0.4496, 0.08029, 0.4197, 0.05045, 0.3833, 0.02827, 0.3418, 0.01461, 0.2968, 0.01, 0.25, 0.01461, 0.2032, 0.02827, 0.1582, 0.05045, 0.1167, 0.08029, 0.08029, 0.1167, 0.05045, 0.1582, 0.02827, 0.2032, 0.01461, 0.25, 0.01, 0.2968, 0.01461, 0.3418, 0.02827, 0.3833, 0.05045, 0.4197, 0.08029, 0.4496, 0.1167, 0.4717, 0.1582, 0.4854, 0.2032, 0.49, 0.25, 0.4854, 0.2968, 0.4717, 0.3418, 0.4496, 0.3833, 0.4197, 0.4197, 0.3833, 0.4496, 0.3418, 0.4717, 0.0625, 0.5, 0.0625, 1.0, 0.03125, 1.0, 0.03125, 0.5, 0.03125, 0.5, 0.03125, 1.0, 0.0, 1.0, 0.0, 0.5, 0.75, 0.49, 0.7968, 0.4854, 0.8418, 0.4717, 0.8833, 0.4496, 0.9197, 0.4197, 0.9496, 0.3833, 0.9717, 0.3418, 0.9854, 0.2968, 0.99, 0.25, 0.9854, 0.2032, 0.9717, 0.1582, 0.9496, 0.1167, 0.9197, 0.08029, 0.8833, 0.05045, 0.8418, 0.02827, 0.7968, 0.01461, 0.75, 0.01, 0.7032, 0.01461, 0.6582, 0.02827, 0.6167, 0.05045, 0.5803, 0.08029, 0.5504, 0.1167, 0.5283, 0.1582, 0.5146, 0.2032, 0.51, 0.25, 0.5146, 0.2968, 0.5283, 0.3418, 0.5504, 0.3833, 0.5803, 0.4197, 0.6167, 0.4496, 0.6582, 0.4717, 0.7032, 0.4854])
me_cylinder_005.materials.append(mat_material_002)
me_cylinder_005.use_remesh_preserve_volume = False
me_cylinder_005.use_remesh_preserve_attributes = False
me_cylinder_005.use_mirror_vertex_groups = False
me_cylinder_005.update()
me_cube_003 = bpy.data.meshes.new('Cube.003')
me_cube_003.from_pydata([(-0.449, -0.3642, 0.301), (-0.449, -0.3642, 0.4603), (-0.449, 0.3642, 0.301), (-0.449, 0.3642, 0.4603), (-0.2061, 0.3642, 0.301), (-0.3276, 0.3642, 0.301), (-0.2256, -0.3448, 0.4603), (-0.3081, -0.3448, 0.4603), (-0.3081, 0.3448, 0.4603), (-0.2256, 0.3448, 0.4603), (-0.3276, -0.3642, 0.301), (-0.2061, -0.3642, 0.301), (-0.2061, -0.3642, 0.4603), (-0.3276, -0.3642, 0.4603), (-0.3276, 0.3642, 0.4603), (-0.2061, 0.3642, 0.4603), (-0.2256, -0.3448, 0.6871), (-0.3081, -0.3448, 0.6871), (-0.3081, 0.3448, 0.6871), (-0.2256, 0.3448, 0.6871), (-0.449, 0.2185, 0.301), (-0.449, 0.07284, 0.301), (-0.449, -0.07284, 0.301), (-0.449, -0.2185, 0.301), (-0.449, -0.2185, 0.4603), (-0.449, -0.07284, 0.4603), (-0.449, 0.07284, 0.4603), (-0.449, 0.2185, 0.4603), (-0.3276, 0.2185, 0.301), (-0.3276, 0.07284, 0.301), (-0.3276, -0.07284, 0.301), (-0.3276, -0.2185, 0.301), (-0.2061, 0.2185, 0.301), (-0.2061, 0.07284, 0.301), (-0.2061, -0.07284, 0.301), (-0.2061, -0.2185, 0.301), (-0.2061, 0.2185, 0.4603), (-0.2061, 0.07284, 0.4603), (-0.2061, -0.07284, 0.4603), (-0.2061, -0.2185, 0.4603), (-0.3276, 0.2185, 0.4603), (-0.3276, 0.07284, 0.4603), (-0.3276, -0.07284, 0.4603), (-0.3276, -0.2185, 0.4603), (-0.2256, 0.2069, 0.4603), (-0.2256, 0.06896, 0.4603), (-0.2256, -0.06896, 0.4603), (-0.2256, -0.2069, 0.4603), (-0.3081, 0.2069, 0.4603), (-0.3081, 0.06896, 0.4603), (-0.3081, -0.06896, 0.4603), (-0.3081, -0.2069, 0.4603), (-0.2256, 0.2069, 0.9133), (-0.2256, 0.06896, 0.9809), (-0.2256, -0.06896, 0.9809), (-0.2256, -0.2069, 0.9133), (-0.3081, 0.2069, 0.9133), (-0.3081, 0.06896, 0.9809), (-0.3081, -0.06896, 0.9809), (-0.3081, -0.2069, 0.9133), (0.449, -0.3642, 0.301), (0.449, -0.3642, 0.4603), (0.449, 0.3642, 0.301), (0.449, 0.3642, 0.4603), (0.0, 0.3642, 0.301), (0.0, 0.3642, 0.4603), (0.0, -0.3642, 0.301), (0.0, -0.3642, 0.4603), (0.2061, 0.3642, 0.301), (0.3276, 0.3642, 0.301), (0.2256, -0.3448, 0.4603), (0.3081, -0.3448, 0.4603), (0.3081, 0.3448, 0.4603), (0.2256, 0.3448, 0.4603), (0.3276, -0.3642, 0.301), (0.2061, -0.3642, 0.301), (0.2061, -0.3642, 0.4603), (0.3276, -0.3642, 0.4603), (0.3276, 0.3642, 0.4603), (0.2061, 0.3642, 0.4603), (0.2256, -0.3448, 0.6871), (0.3081, -0.3448, 0.6871), (0.3081, 0.3448, 0.6871), (0.2256, 0.3448, 0.6871), (0.449, 0.2185, 0.301), (0.449, 0.07284, 0.301), (0.449, -0.07284, 0.301), (0.449, -0.2185, 0.301), (0.449, -0.2185, 0.4603), (0.449, -0.07284, 0.4603), (0.449, 0.07284, 0.4603), (0.449, 0.2185, 0.4603), (0.0, 0.2185, 0.4603), (0.0, 0.07284, 0.4603), (0.0, -0.07284, 0.4603), (0.0, -0.2185, 0.4603), (0.0, 0.2185, 0.301), (0.0, 0.07284, 0.301), (0.0, -0.07284, 0.301), (0.0, -0.2185, 0.301), (0.3276, 0.2185, 0.301), (0.3276, 0.07284, 0.301), (0.3276, -0.07284, 0.301), (0.3276, -0.2185, 0.301), (0.2061, 0.2185, 0.301), (0.2061, 0.07284, 0.301), (0.2061, -0.07284, 0.301), (0.2061, -0.2185, 0.301), (0.2061, 0.2185, 0.4603), (0.2061, 0.07284, 0.4603), (0.2061, -0.07284, 0.4603), (0.2061, -0.2185, 0.4603), (0.3276, 0.2185, 0.4603), (0.3276, 0.07284, 0.4603), (0.3276, -0.07284, 0.4603), (0.3276, -0.2185, 0.4603), (0.2256, 0.2069, 0.4603), (0.2256, 0.06896, 0.4603), (0.2256, -0.06896, 0.4603), (0.2256, -0.2069, 0.4603), (0.3081, 0.2069, 0.4603), (0.3081, 0.06896, 0.4603), (0.3081, -0.06896, 0.4603), (0.3081, -0.2069, 0.4603), (0.2256, 0.2069, 0.9133), (0.2256, 0.06896, 0.9809), (0.2256, -0.06896, 0.9809), (0.2256, -0.2069, 0.9133), (0.3081, 0.2069, 0.9133), (0.3081, 0.06896, 0.9809), (0.3081, -0.06896, 0.9809), (0.3081, -0.2069, 0.9133)], [], [(20, 27, 3, 2), (10, 13, 1, 0), (43, 24, 1, 13), (35, 99, 66, 11), (4, 15, 65, 64), (2, 3, 14, 5), (5, 14, 15, 4), (23, 31, 10, 0), (31, 35, 11, 10), (95, 39, 12, 67), (51, 7, 17, 59), (66, 67, 12, 11), (11, 12, 13, 10), (6, 7, 13, 12), (8, 9, 15, 14), (47, 6, 12, 39), (48, 8, 14, 40), (55, 59, 17, 16), (9, 8, 18, 19), (44, 9, 19, 52), (7, 6, 16, 17), (6, 47, 55, 16), (47, 46, 54, 55), (46, 45, 53, 54), (45, 44, 52, 53), (19, 18, 56, 52), (52, 56, 57, 53), (53, 57, 58, 54), (54, 58, 59, 55), (7, 51, 43, 13), (51, 50, 42, 43), (50, 49, 41, 42), (49, 48, 40, 41), (9, 44, 36, 15), (44, 45, 37, 36), (45, 46, 38, 37), (46, 47, 39, 38), (8, 48, 56, 18), (48, 49, 57, 56), (49, 50, 58, 57), (50, 51, 59, 58), (65, 15, 36, 92), (92, 36, 37, 93), (93, 37, 38, 94), (94, 38, 39, 95), (5, 4, 32, 28), (28, 32, 33, 29), (29, 33, 34, 30), (30, 34, 35, 31), (2, 5, 28, 20), (20, 28, 29, 21), (21, 29, 30, 22), (22, 30, 31, 23), (4, 64, 96, 32), (32, 96, 97, 33), (33, 97, 98, 34), (34, 98, 99, 35), (14, 3, 27, 40), (40, 27, 26, 41), (41, 26, 25, 42), (42, 25, 24, 43), (0, 1, 24, 23), (23, 24, 25, 22), (22, 25, 26, 21), (21, 26, 27, 20), (84, 62, 63, 91), (74, 60, 61, 77), (115, 77, 61, 88), (107, 75, 66, 99), (68, 64, 65, 79), (62, 69, 78, 63), (69, 68, 79, 78), (87, 60, 74, 103), (103, 74, 75, 107), (95, 67, 76, 111), (123, 131, 81, 71), (66, 75, 76, 67), (75, 74, 77, 76), (70, 76, 77, 71), (72, 78, 79, 73), (119, 111, 76, 70), (120, 112, 78, 72), (127, 80, 81, 131), (73, 83, 82, 72), (116, 124, 83, 73), (71, 81, 80, 70), (70, 80, 127, 119), (119, 127, 126, 118), (118, 126, 125, 117), (117, 125, 124, 116), (83, 124, 128, 82), (124, 125, 129, 128), (125, 126, 130, 129), (126, 127, 131, 130), (71, 77, 115, 123), (123, 115, 114, 122), (122, 114, 113, 121), (121, 113, 112, 120), (73, 79, 108, 116), (116, 108, 109, 117), (117, 109, 110, 118), (118, 110, 111, 119), (72, 82, 128, 120), (120, 128, 129, 121), (121, 129, 130, 122), (122, 130, 131, 123), (65, 92, 108, 79), (92, 93, 109, 108), (93, 94, 110, 109), (94, 95, 111, 110), (69, 100, 104, 68), (100, 101, 105, 104), (101, 102, 106, 105), (102, 103, 107, 106), (62, 84, 100, 69), (84, 85, 101, 100), (85, 86, 102, 101), (86, 87, 103, 102), (68, 104, 96, 64), (104, 105, 97, 96), (105, 106, 98, 97), (106, 107, 99, 98), (78, 112, 91, 63), (112, 113, 90, 91), (113, 114, 89, 90), (114, 115, 88, 89), (60, 87, 88, 61), (87, 86, 89, 88), (86, 85, 90, 89), (85, 84, 91, 90)])
_uv = me_cube_003.uv_layers.new(name='UVMap')
_uv.uv.foreach_set('vector', [0.375, 0.2, 0.625, 0.2, 0.625, 0.25, 0.375, 0.25, 0.375, 0.9583, 0.625, 0.9583, 0.625, 1.0, 0.375, 1.0, 0.8333, 0.7, 0.875, 0.7, 0.875, 0.75, 0.8333, 0.75, 0.2083, 0.7, 0.25, 0.7, 0.25, 0.75, 0.2083, 0.75, 0.375, 0.3333, 0.625, 0.3333, 0.625, 0.375, 0.375, 0.375, 0.375, 0.25, 0.625, 0.25, 0.625, 0.2917, 0.375, 0.2917, 0.375, 0.2917, 0.625, 0.2917, 0.625, 0.3333, 0.375, 0.3333, 0.125, 0.7, 0.1667, 0.7, 0.1667, 0.75, 0.125, 0.75, 0.1667, 0.7, 0.2083, 0.7, 0.2083, 0.75, 0.1667, 0.75, 0.75, 0.7, 0.7917, 0.7, 0.7917, 0.75, 0.75, 0.75, 0.8267, 0.696, 0.8267, 0.7433, 0.8267, 0.7433, 0.8267, 0.696, 0.375, 0.875, 0.625, 0.875, 0.625, 0.9167, 0.375, 0.9167, 0.375, 0.9167, 0.625, 0.9167, 0.625, 0.9583, 0.375, 0.9583, 0.7983, 0.7433, 0.8267, 0.7433, 0.8333, 0.75, 0.7917, 0.75, 0.8267, 0.5067, 0.7983, 0.5067, 0.7917, 0.5, 0.8333, 0.5, 0.7983, 0.696, 0.7983, 0.7433, 0.7917, 0.75, 0.7917, 0.7, 0.8267, 0.554, 0.8267, 0.5067, 0.8333, 0.5, 0.8333, 0.55, 0.7983, 0.696, 0.8267, 0.696, 0.8267, 0.7433, 0.7983, 0.7433, 0.7983, 0.5067, 0.8267, 0.5067, 0.8267, 0.5067, 0.7983, 0.5067, 0.7983, 0.554, 0.7983, 0.5067, 0.7983, 0.5067, 0.7983, 0.554, 0.8267, 0.7433, 0.7983, 0.7433, 0.7983, 0.7433, 0.8267, 0.7433, 0.7983, 0.7433, 0.7983, 0.696, 0.7983, 0.696, 0.7983, 0.7433, 0.7983, 0.696, 0.7983, 0.6487, 0.7983, 0.6487, 0.7983, 0.696, 0.7983, 0.6487, 0.7983, 0.6013, 0.7983, 0.6013, 0.7983, 0.6487, 0.7983, 0.6013, 0.7983, 0.554, 0.7983, 0.554, 0.7983, 0.6013, 0.7983, 0.5067, 0.8267, 0.5067, 0.8267, 0.554, 0.7983, 0.554, 0.7983, 0.554, 0.8267, 0.554, 0.8267, 0.6013, 0.7983, 0.6013, 0.7983, 0.6013, 0.8267, 0.6013, 0.8267, 0.6487, 0.7983, 0.6487, 0.7983, 0.6487, 0.8267, 0.6487, 0.8267, 0.696, 0.7983, 0.696, 0.8267, 0.7433, 0.8267, 0.696, 0.8333, 0.7, 0.8333, 0.75, 0.8267, 0.696, 0.8267, 0.6487, 0.8333, 0.65, 0.8333, 0.7, 0.8267, 0.6487, 0.8267, 0.6013, 0.8333, 0.6, 0.8333, 0.65, 0.8267, 0.6013, 0.8267, 0.554, 0.8333, 0.55, 0.8333, 0.6, 0.7983, 0.5067, 0.7983, 0.554, 0.7917, 0.55, 0.7917, 0.5, 0.7983, 0.554, 0.7983, 0.6013, 0.7917, 0.6, 0.7917, 0.55, 0.7983, 0.6013, 0.7983, 0.6487, 0.7917, 0.65, 0.7917, 0.6, 0.7983, 0.6487, 0.7983, 0.696, 0.7917, 0.7, 0.7917, 0.65, 0.8267, 0.5067, 0.8267, 0.554, 0.8267, 0.554, 0.8267, 0.5067, 0.8267, 0.554, 0.8267, 0.6013, 0.8267, 0.6013, 0.8267, 0.554, 0.8267, 0.6013, 0.8267, 0.6487, 0.8267, 0.6487, 0.8267, 0.6013, 0.8267, 0.6487, 0.8267, 0.696, 0.8267, 0.696, 0.8267, 0.6487, 0.75, 0.5, 0.7917, 0.5, 0.7917, 0.55, 0.75, 0.55, 0.75, 0.55, 0.7917, 0.55, 0.7917, 0.6, 0.75, 0.6, 0.75, 0.6, 0.7917, 0.6, 0.7917, 0.65, 0.75, 0.65, 0.75, 0.65, 0.7917, 0.65, 0.7917, 0.7, 0.75, 0.7, 0.1667, 0.5, 0.2083, 0.5, 0.2083, 0.55, 0.1667, 0.55, 0.1667, 0.55, 0.2083, 0.55, 0.2083, 0.6, 0.1667, 0.6, 0.1667, 0.6, 0.2083, 0.6, 0.2083, 0.65, 0.1667, 0.65, 0.1667, 0.65, 0.2083, 0.65, 0.2083, 0.7, 0.1667, 0.7, 0.125, 0.5, 0.1667, 0.5, 0.1667, 0.55, 0.125, 0.55, 0.125, 0.55, 0.1667, 0.55, 0.1667, 0.6, 0.125, 0.6, 0.125, 0.6, 0.1667, 0.6, 0.1667, 0.65, 0.125, 0.65, 0.125, 0.65, 0.1667, 0.65, 0.1667, 0.7, 0.125, 0.7, 0.2083, 0.5, 0.25, 0.5, 0.25, 0.55, 0.2083, 0.55, 0.2083, 0.55, 0.25, 0.55, 0.25, 0.6, 0.2083, 0.6, 0.2083, 0.6, 0.25, 0.6, 0.25, 0.65, 0.2083, 0.65, 0.2083, 0.65, 0.25, 0.65, 0.25, 0.7, 0.2083, 0.7, 0.8333, 0.5, 0.875, 0.5, 0.875, 0.55, 0.8333, 0.55, 0.8333, 0.55, 0.875, 0.55, 0.875, 0.6, 0.8333, 0.6, 0.8333, 0.6, 0.875, 0.6, 0.875, 0.65, 0.8333, 0.65, 0.8333, 0.65, 0.875, 0.65, 0.875, 0.7, 0.8333, 0.7, 0.375, 0.0, 0.625, 0.0, 0.625, 0.05, 0.375, 0.05, 0.375, 0.05, 0.625, 0.05, 0.625, 0.1, 0.375, 0.1, 0.375, 0.1, 0.625, 0.1, 0.625, 0.15, 0.375, 0.15, 0.375, 0.15, 0.625, 0.15, 0.625, 0.2, 0.375, 0.2, 0.375, 0.2, 0.375, 0.25, 0.625, 0.25, 0.625, 0.2, 0.375, 0.9583, 0.375, 1.0, 0.625, 1.0, 0.625, 0.9583, 0.8333, 0.7, 0.8333, 0.75, 0.875, 0.75, 0.875, 0.7, 0.2083, 0.7, 0.2083, 0.75, 0.25, 0.75, 0.25, 0.7, 0.375, 0.3333, 0.375, 0.375, 0.625, 0.375, 0.625, 0.3333, 0.375, 0.25, 0.375, 0.2917, 0.625, 0.2917, 0.625, 0.25, 0.375, 0.2917, 0.375, 0.3333, 0.625, 0.3333, 0.625, 0.2917, 0.125, 0.7, 0.125, 0.75, 0.1667, 0.75, 0.1667, 0.7, 0.1667, 0.7, 0.1667, 0.75, 0.2083, 0.75, 0.2083, 0.7, 0.75, 0.7, 0.75, 0.75, 0.7917, 0.75, 0.7917, 0.7, 0.8267, 0.696, 0.8267, 0.696, 0.8267, 0.7433, 0.8267, 0.7433, 0.375, 0.875, 0.375, 0.9167, 0.625, 0.9167, 0.625, 0.875, 0.375, 0.9167, 0.375, 0.9583, 0.625, 0.9583, 0.625, 0.9167, 0.7983, 0.7433, 0.7917, 0.75, 0.8333, 0.75, 0.8267, 0.7433, 0.8267, 0.5067, 0.8333, 0.5, 0.7917, 0.5, 0.7983, 0.5067, 0.7983, 0.696, 0.7917, 0.7, 0.7917, 0.75, 0.7983, 0.7433, 0.8267, 0.554, 0.8333, 0.55, 0.8333, 0.5, 0.8267, 0.5067, 0.7983, 0.696, 0.7983, 0.7433, 0.8267, 0.7433, 0.8267, 0.696, 0.7983, 0.5067, 0.7983, 0.5067, 0.8267, 0.5067, 0.8267, 0.5067, 0.7983, 0.554, 0.7983, 0.554, 0.7983, 0.5067, 0.7983, 0.5067, 0.8267, 0.7433, 0.8267, 0.7433, 0.7983, 0.7433, 0.7983, 0.7433, 0.7983, 0.7433, 0.7983, 0.7433, 0.7983, 0.696, 0.7983, 0.696, 0.7983, 0.696, 0.7983, 0.696, 0.7983, 0.6487, 0.7983, 0.6487, 0.7983, 0.6487, 0.7983, 0.6487, 0.7983, 0.6013, 0.7983, 0.6013, 0.7983, 0.6013, 0.7983, 0.6013, 0.7983, 0.554, 0.7983, 0.554, 0.7983, 0.5067, 0.7983, 0.554, 0.8267, 0.554, 0.8267, 0.5067, 0.7983, 0.554, 0.7983, 0.6013, 0.8267, 0.6013, 0.8267, 0.554, 0.7983, 0.6013, 0.7983, 0.6487, 0.8267, 0.6487, 0.8267, 0.6013, 0.7983, 0.6487, 0.7983, 0.696, 0.8267, 0.696, 0.8267, 0.6487, 0.8267, 0.7433, 0.8333, 0.75, 0.8333, 0.7, 0.8267, 0.696, 0.8267, 0.696, 0.8333, 0.7, 0.8333, 0.65, 0.8267, 0.6487, 0.8267, 0.6487, 0.8333, 0.65, 0.8333, 0.6, 0.8267, 0.6013, 0.8267, 0.6013, 0.8333, 0.6, 0.8333, 0.55, 0.8267, 0.554, 0.7983, 0.5067, 0.7917, 0.5, 0.7917, 0.55, 0.7983, 0.554, 0.7983, 0.554, 0.7917, 0.55, 0.7917, 0.6, 0.7983, 0.6013, 0.7983, 0.6013, 0.7917, 0.6, 0.7917, 0.65, 0.7983, 0.6487, 0.7983, 0.6487, 0.7917, 0.65, 0.7917, 0.7, 0.7983, 0.696, 0.8267, 0.5067, 0.8267, 0.5067, 0.8267, 0.554, 0.8267, 0.554, 0.8267, 0.554, 0.8267, 0.554, 0.8267, 0.6013, 0.8267, 0.6013, 0.8267, 0.6013, 0.8267, 0.6013, 0.8267, 0.6487, 0.8267, 0.6487, 0.8267, 0.6487, 0.8267, 0.6487, 0.8267, 0.696, 0.8267, 0.696, 0.75, 0.5, 0.75, 0.55, 0.7917, 0.55, 0.7917, 0.5, 0.75, 0.55, 0.75, 0.6, 0.7917, 0.6, 0.7917, 0.55, 0.75, 0.6, 0.75, 0.65, 0.7917, 0.65, 0.7917, 0.6, 0.75, 0.65, 0.75, 0.7, 0.7917, 0.7, 0.7917, 0.65, 0.1667, 0.5, 0.1667, 0.55, 0.2083, 0.55, 0.2083, 0.5, 0.1667, 0.55, 0.1667, 0.6, 0.2083, 0.6, 0.2083, 0.55, 0.1667, 0.6, 0.1667, 0.65, 0.2083, 0.65, 0.2083, 0.6, 0.1667, 0.65, 0.1667, 0.7, 0.2083, 0.7, 0.2083, 0.65, 0.125, 0.5, 0.125, 0.55, 0.1667, 0.55, 0.1667, 0.5, 0.125, 0.55, 0.125, 0.6, 0.1667, 0.6, 0.1667, 0.55, 0.125, 0.6, 0.125, 0.65, 0.1667, 0.65, 0.1667, 0.6, 0.125, 0.65, 0.125, 0.7, 0.1667, 0.7, 0.1667, 0.65, 0.2083, 0.5, 0.2083, 0.55, 0.25, 0.55, 0.25, 0.5, 0.2083, 0.55, 0.2083, 0.6, 0.25, 0.6, 0.25, 0.55, 0.2083, 0.6, 0.2083, 0.65, 0.25, 0.65, 0.25, 0.6, 0.2083, 0.65, 0.2083, 0.7, 0.25, 0.7, 0.25, 0.65, 0.8333, 0.5, 0.8333, 0.55, 0.875, 0.55, 0.875, 0.5, 0.8333, 0.55, 0.8333, 0.6, 0.875, 0.6, 0.875, 0.55, 0.8333, 0.6, 0.8333, 0.65, 0.875, 0.65, 0.875, 0.6, 0.8333, 0.65, 0.8333, 0.7, 0.875, 0.7, 0.875, 0.65, 0.375, 0.0, 0.375, 0.05, 0.625, 0.05, 0.625, 0.0, 0.375, 0.05, 0.375, 0.1, 0.625, 0.1, 0.625, 0.05, 0.375, 0.1, 0.375, 0.15, 0.625, 0.15, 0.625, 0.1, 0.375, 0.15, 0.375, 0.2, 0.625, 0.2, 0.625, 0.15])
me_cube_003.materials.append(mat_material_001)
me_cube_003.use_remesh_preserve_volume = False
me_cube_003.use_remesh_preserve_attributes = False
me_cube_003.use_mirror_vertex_groups = False
me_cube_003.update()
me_plane_001 = bpy.data.meshes.new('Plane.001')
me_plane_001.from_pydata([(-1.0, -1.0, 0.0), (1.0, -1.0, 0.0), (-1.0, 1.0, 0.0), (1.0, 1.0, 0.0)], [], [(0, 1, 3, 2)])
_uv = me_plane_001.uv_layers.new(name='UVMap')
_uv.uv.foreach_set('vector', [0.0, 0.0, 1.0, 0.0, 1.0, 1.0, 0.0, 1.0])
me_plane_001.use_remesh_preserve_volume = False
me_plane_001.use_remesh_preserve_attributes = False
me_plane_001.use_mirror_vertex_groups = False
me_plane_001.update()
arm_armature = bpy.data.armatures.new('Armature')  # bones are not reproduced

# ---- objects
ob_ground = bpy.data.objects.new('ground', me_plane)
ob_base = bpy.data.objects.new('base', me_cube_001)
ob_bottom_position = bpy.data.objects.new('bottom_position', me_cylinder)
ob_piston_3 = bpy.data.objects.new('piston_3', me_cylinder_001)
ob_piston_2 = bpy.data.objects.new('piston_2', me_cylinder_003)
ob_piston_1 = bpy.data.objects.new('piston_1', me_cylinder_004)
ob_top_position = bpy.data.objects.new('top_position', me_cylinder_005)
ob_top = bpy.data.objects.new('top', me_cube_003)
ob_plane = bpy.data.objects.new('Plane', me_plane_001)
ob_multi_stage_pistion = bpy.data.objects.new('multi_stage_pistion', arm_armature)

# ---- transforms, parenting, visibility, modifiers, constraints
ob_ground.location = (0.0, 0.0, 0.2763)
ob_ground.lineart.crease_threshold = 0.0
ob_base.parent = ob_multi_stage_pistion
ob_base.matrix_parent_inverse = Matrix(((1.0, 1.863e-09, 0.0, 1.304e-08), (-1.863e-09, 1.0, -0.0, -1.0), (0.0, 0.0, 1.0, -0.8373), (-0.0, 0.0, -0.0, 1.0)))
ob_base.location = (0.0, 0.0, 0.2049)
ob_base.lineart.crease_threshold = 0.0
ob_bottom_position.parent = ob_multi_stage_pistion
ob_bottom_position.matrix_parent_inverse = Matrix(((1.0, 1.863e-09, 0.0, 1.304e-08), (-1.863e-09, 1.0, -0.0, -1.0), (0.0, 0.0, 1.0, -0.8373), (-0.0, 0.0, -0.0, 1.0)))
ob_bottom_position.location = (0.0, 0.0, 0.2962)
ob_bottom_position.lineart.crease_threshold = 0.0
ob_piston_3.parent = ob_multi_stage_pistion
ob_piston_3.matrix_parent_inverse = Matrix(((1.0, 1.863e-09, -1.818e-09, 1.456e-08), (1.818e-09, -1.329e-07, 1.0, -1.837), (1.863e-09, -1.0, -1.329e-07, 4.689e-07), (-0.0, 0.0, -0.0, 1.0)))
ob_piston_3.location = (-1.304e-08, 3.418e-07, 0.8373)
ob_piston_3.lineart.crease_threshold = 0.0
ob_piston_2.parent = ob_multi_stage_pistion
ob_piston_2.matrix_parent_inverse = Matrix(((1.0, 0.0, -0.0, 1.583e-08), (0.0, -1.344e-07, 1.0, -1.337), (0.0, -1.0, -1.344e-07, 7.304e-07), (-0.0, 0.0, -0.0, 1.0)))
ob_piston_2.location = (-1.304e-08, 3.418e-07, 1.714)
ob_piston_2.lineart.crease_threshold = 0.0
ob_piston_1.parent = ob_multi_stage_pistion
ob_piston_1.matrix_parent_inverse = Matrix(((1.0, 2.071e-16, -1.558e-09, 1.434e-08), (-1.558e-09, 1.329e-07, -1.0, 3.424), (2.071e-16, 1.0, 1.329e-07, -4.689e-07), (-0.0, 0.0, -0.0, 1.0)))
ob_piston_1.location = (-1.304e-08, 3.418e-07, 3.096)
ob_piston_1.lineart.crease_threshold = 0.0
ob_top_position.parent = ob_multi_stage_pistion
ob_top_position.matrix_parent_inverse = Matrix(((1.0, -6.519e-09, 0.0, 6.519e-09), (6.519e-09, 1.0, -0.0, -1.0), (0.0, -0.0, 1.0, -4.424), (-0.0, 0.0, -0.0, 1.0)))
ob_top_position.location = (0.0, 3.992e-09, 4.965)
ob_top_position.rotation_euler = (3.142, -0.0, 0.0)
ob_top_position.lineart.crease_threshold = 0.0
ob_top.parent = ob_multi_stage_pistion
ob_top.matrix_parent_inverse = Matrix(((1.0, -6.519e-09, 0.0, 6.519e-09), (6.519e-09, 1.0, -0.0, -1.0), (0.0, -0.0, 1.0, -4.424), (-0.0, 0.0, -0.0, 1.0)))
ob_top.location = (0.0, 0.0, 5.143)
ob_top.rotation_euler = (3.142, -0.0, 0.0)
ob_top.lineart.crease_threshold = 0.0
ob_plane.location = (0.0, 0.0, 0.0)
ob_plane.scale = (7.997, 7.997, 7.997)
ob_plane.lineart.crease_threshold = 0.0
ob_multi_stage_pistion.location = (0.0, 0.0, 0.0)

# ---- collection membership
col_multi_stage_piston.objects.link(ob_ground)
col_multi_stage_piston.objects.link(ob_base)
col_multi_stage_piston.objects.link(ob_bottom_position)
col_multi_stage_piston.objects.link(ob_piston_3)
col_multi_stage_piston.objects.link(ob_piston_2)
col_multi_stage_piston.objects.link(ob_piston_1)
col_multi_stage_piston.objects.link(ob_top_position)
col_multi_stage_piston.objects.link(ob_top)
col_multi_stage_piston.objects.link(ob_plane)
col_multi_stage_piston.objects.link(ob_multi_stage_pistion)

# ---- scene / render settings (as saved in the file)
scene.frame_start = 1; scene.frame_end = 250; scene.frame_set(1)
scene.render.engine = 'BLENDER_EEVEE_NEXT'
scene.cycles.use_denoising = False
scene.cycles.samples = 128
scene.cycles.sampling_pattern = 'TABULATED_SOBOL'
scene.cycles.use_adaptive_sampling = False
scene.cycles.use_light_tree = False
scene.view_settings.view_transform = 'Filmic'
bpy.context.view_layer.update()

# ---- added for rendering (the .blend has no active camera and no usable light): camera, sun
cam_auto = bpy.data.cameras.new('AutoCamera')
cam_auto.lens = 50.0
cam_auto.sensor_width = 36.0
cam_auto.clip_end = 1000.0
ob_auto_camera = bpy.data.objects.new('AutoCamera', cam_auto)
scene.collection.objects.link(ob_auto_camera)
ob_auto_camera.location = (21.3238, -25.5886, 19.2723)
ob_auto_camera.rotation_euler = (1.09748, -7.21219e-08, 0.694738)
scene.camera = ob_auto_camera
light_auto_sun = bpy.data.lights.new('AutoSun', 'SUN')
light_auto_sun.energy = 3.0
light_auto_sun.angle = 0.0523599
ob_auto_sun = bpy.data.objects.new('AutoSun', light_auto_sun)
scene.collection.objects.link(ob_auto_sun)
ob_auto_sun.rotation_euler = (0.872665, 0.174533, 0.523599)
bpy.context.view_layer.update()
